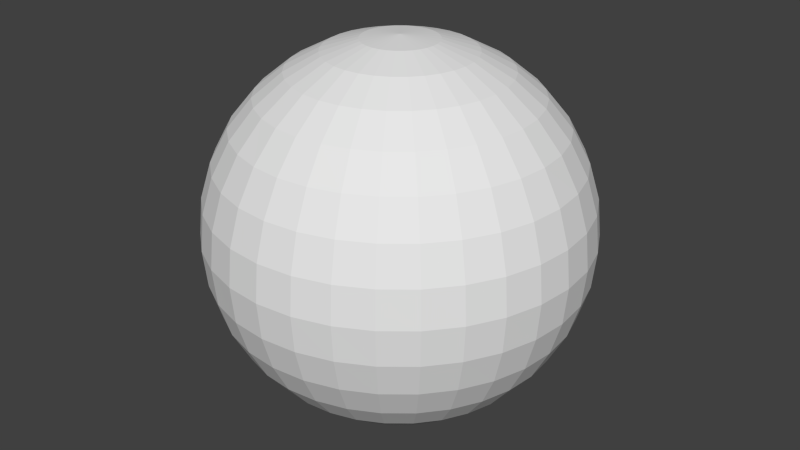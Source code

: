 # Source: HelperSphereFlat.blend  (saved by Blender 2.75.0; exported with 4.5.12 LTS)
import bpy
from mathutils import Matrix  # noqa: F401  (used for matrix-valued properties, if any)

bpy.ops.wm.read_factory_settings(use_empty=True)
scene = bpy.context.scene
scene.name = 'Helper Sphere Flat'

# ---- collections
col_collection_1 = bpy.data.collections.new('Collection 1'); scene.collection.children.link(col_collection_1)

# ---- materials (node trees are filled in below, after node groups)
mat_spheremat = bpy.data.materials.new('SphereMat')
mat_spheremat.alpha_threshold = 0.0
mat_spheremat.use_transparent_shadow = False
mat_spheremat.roughness = 0.5

# ---- material node trees

# ---- world
world_world = bpy.data.worlds.new('World'); scene.world = world_world
world_world.color = (0.05088, 0.05088, 0.05088)
world_world.use_sun_shadow = False
world_world.sun_shadow_jitter_overblur = 0.0
world_world.cycles.sampling_method = 'MANUAL'
world_world.cycles.sample_map_resolution = 256

# ---- meshes
me_sphere = bpy.data.meshes.new('Sphere')
me_sphere.from_pydata([(-0.9755, 0.0, 4.904), (-1.913, 0.0, 4.619), (-2.778, 0.0, 4.157), (-3.536, 0.0, 3.536), (-4.157, 0.0, 2.778), (-4.619, 0.0, 1.913), (-4.904, 0.0, 0.9755), (-5.0, 0.0, 3.775e-07), (-4.904, 0.0, -0.9755), (-4.619, 0.0, -1.913), (-4.157, 0.0, -2.778), (-3.536, 0.0, -3.536), (-2.778, 0.0, -4.157), (-1.913, 0.0, -4.619), (-0.9755, 0.0, -4.904), (-0.9567, 0.1903, 4.904), (-1.877, 0.3733, 4.619), (-2.724, 0.5419, 4.157), (-3.468, 0.6897, 3.536), (-4.077, 0.8111, 2.778), (-4.531, 0.9012, 1.913), (-4.81, 0.9567, 0.9755), (-4.904, 0.9755, 3.775e-07), (-4.81, 0.9567, -0.9755), (-4.531, 0.9012, -1.913), (-4.077, 0.8111, -2.778), (-3.468, 0.6897, -3.536), (-2.724, 0.5419, -4.157), (-1.877, 0.3733, -4.619), (-0.9567, 0.1903, -4.904), (-0.9012, 0.3733, 4.904), (-1.768, 0.7322, 4.619), (-2.566, 1.063, 4.157), (-3.266, 1.353, 3.536), (-3.841, 1.591, 2.778), (-4.268, 1.768, 1.913), (-4.531, 1.877, 0.9755), (-4.619, 1.913, 3.775e-07), (-4.531, 1.877, -0.9755), (-4.268, 1.768, -1.913), (-3.841, 1.591, -2.778), (-3.266, 1.353, -3.536), (-2.566, 1.063, -4.157), (-1.768, 0.7322, -4.619), (-0.9012, 0.3733, -4.904), (-0.8111, 0.5419, 4.904), (-1.591, 1.063, 4.619), (-2.31, 1.543, 4.157), (-2.94, 1.964, 3.536), (-3.457, 2.31, 2.778), (-3.841, 2.566, 1.913), (-4.077, 2.724, 0.9755), (-4.157, 2.778, 3.775e-07), (-4.077, 2.724, -0.9755), (-3.841, 2.566, -1.913), (-3.457, 2.31, -2.778), (-2.94, 1.964, -3.536), (-2.31, 1.543, -4.157), (-1.591, 1.063, -4.619), (-0.8111, 0.5419, -4.904), (-0.6897, 0.6897, 4.904), (-1.353, 1.353, 4.619), (-1.964, 1.964, 4.157), (-2.5, 2.5, 3.536), (-2.94, 2.94, 2.778), (-3.266, 3.266, 1.913), (-3.468, 3.468, 0.9755), (-3.536, 3.536, 3.775e-07), (-3.468, 3.468, -0.9755), (-3.266, 3.266, -1.913), (-2.94, 2.94, -2.778), (-2.5, 2.5, -3.536), (-1.964, 1.964, -4.157), (-1.353, 1.353, -4.619), (-0.6897, 0.6897, -4.904), (-0.5419, 0.8111, 4.904), (-1.063, 1.591, 4.619), (-1.543, 2.31, 4.157), (-1.964, 2.94, 3.536), (-2.31, 3.457, 2.778), (-2.566, 3.841, 1.913), (-2.724, 4.077, 0.9755), (-2.778, 4.157, 3.775e-07), (-2.724, 4.077, -0.9755), (-2.566, 3.841, -1.913), (-2.31, 3.457, -2.778), (-1.964, 2.94, -3.536), (-1.543, 2.31, -4.157), (-1.063, 1.591, -4.619), (-0.5419, 0.8111, -4.904), (-0.3733, 0.9012, 4.904), (-0.7322, 1.768, 4.619), (-1.063, 2.566, 4.157), (-1.353, 3.266, 3.536), (-1.591, 3.841, 2.778), (-1.768, 4.268, 1.913), (-1.877, 4.531, 0.9755), (-1.913, 4.619, 3.775e-07), (-1.877, 4.531, -0.9755), (-1.768, 4.268, -1.913), (-1.591, 3.841, -2.778), (-1.353, 3.266, -3.536), (-1.063, 2.566, -4.157), (-0.7322, 1.768, -4.619), (-0.3733, 0.9012, -4.904), (-0.1903, 0.9567, 4.904), (-0.3733, 1.877, 4.619), (-0.5419, 2.724, 4.157), (-0.6897, 3.468, 3.536), (-0.8111, 4.077, 2.778), (-0.9012, 4.531, 1.913), (-0.9567, 4.81, 0.9755), (-0.9754, 4.904, 3.775e-07), (-0.9567, 4.81, -0.9755), (-0.9012, 4.531, -1.913), (-0.8111, 4.077, -2.778), (-0.6897, 3.468, -3.536), (-0.5419, 2.724, -4.157), (-0.3733, 1.877, -4.619), (-0.1903, 0.9567, -4.904), (1.633e-06, 0.9755, 4.904), (1.596e-06, 1.913, 4.619), (1.559e-06, 2.778, 4.157), (1.596e-06, 3.536, 3.536), (1.67e-06, 4.157, 2.778), (1.372e-06, 4.619, 1.913), (1.968e-06, 4.904, 0.9755), (1.894e-06, 5.0, 3.775e-07), (1.968e-06, 4.904, -0.9755), (1.149e-06, 4.619, -1.913), (1.67e-06, 4.157, -2.778), (1.596e-06, 3.536, -3.536), (1.708e-06, 2.778, -4.157), (1.521e-06, 1.913, -4.619), (1.54e-06, 0.9755, -4.904), (0.1903, 0.9567, 4.904), (0.3733, 1.877, 4.619), (0.5419, 2.724, 4.157), (0.6898, 3.468, 3.536), (0.8111, 4.077, 2.778), (0.9012, 4.531, 1.913), (0.9567, 4.81, 0.9755), (0.9755, 4.904, 3.775e-07), (0.9567, 4.81, -0.9755), (0.9012, 4.531, -1.913), (0.8111, 4.077, -2.778), (0.6898, 3.468, -3.536), (0.5419, 2.724, -4.157), (0.3733, 1.877, -4.619), (0.1903, 0.9567, -4.904), (0.3733, 0.9012, 4.904), (0.7322, 1.768, 4.619), (1.063, 2.566, 4.157), (1.353, 3.266, 3.536), (1.591, 3.841, 2.778), (1.768, 4.268, 1.913), (1.877, 4.531, 0.9755), (1.913, 4.619, 3.775e-07), (1.877, 4.531, -0.9755), (1.768, 4.268, -1.913), (1.591, 3.841, -2.778), (1.353, 3.266, -3.536), (1.063, 2.566, -4.157), (0.7322, 1.768, -4.619), (0.3733, 0.9012, -4.904), (0.5419, 0.8111, 4.904), (1.063, 1.591, 4.619), (1.543, 2.31, 4.157), (1.964, 2.94, 3.536), (2.31, 3.457, 2.778), (2.566, 3.841, 1.913), (2.724, 4.077, 0.9755), (2.778, 4.157, 3.775e-07), (2.724, 4.077, -0.9755), (2.566, 3.841, -1.913), (2.31, 3.457, -2.778), (1.964, 2.94, -3.536), (1.543, 2.31, -4.157), (1.063, 1.591, -4.619), (0.5419, 0.8111, -4.904), (0.6898, 0.6897, 4.904), (1.353, 1.353, 4.619), (1.964, 1.964, 4.157), (2.5, 2.5, 3.536), (2.94, 2.94, 2.778), (3.266, 3.266, 1.913), (3.468, 3.468, 0.9755), (3.536, 3.536, 3.775e-07), (3.468, 3.468, -0.9755), (3.266, 3.266, -1.913), (2.94, 2.94, -2.778), (2.5, 2.5, -3.536), (1.964, 1.964, -4.157), (1.353, 1.353, -4.619), (0.6898, 0.6897, -4.904), (0.8111, 0.5419, 4.904), (1.591, 1.063, 4.619), (2.31, 1.543, 4.157), (2.94, 1.964, 3.536), (3.457, 2.31, 2.778), (3.841, 2.566, 1.913), (4.077, 2.724, 0.9755), (4.157, 2.778, 3.775e-07), (4.077, 2.724, -0.9755), (3.841, 2.566, -1.913), (3.457, 2.31, -2.778), (2.94, 1.964, -3.536), (2.31, 1.543, -4.157), (1.591, 1.063, -4.619), (0.8111, 0.5419, -4.904), (0.9012, 0.3733, 4.904), (1.768, 0.7322, 4.619), (2.566, 1.063, 4.157), (3.266, 1.353, 3.536), (3.841, 1.591, 2.778), (4.268, 1.768, 1.913), (4.531, 1.877, 0.9755), (4.619, 1.913, 3.775e-07), (4.531, 1.877, -0.9755), (4.268, 1.768, -1.913), (3.841, 1.591, -2.778), (3.266, 1.353, -3.536), (2.566, 1.063, -4.157), (1.768, 0.7322, -4.619), (0.9012, 0.3733, -4.904), (0.9567, 0.1903, 4.904), (1.877, 0.3733, 4.619), (2.724, 0.5419, 4.157), (3.468, 0.6897, 3.536), (4.077, 0.8111, 2.778), (4.531, 0.9012, 1.913), (4.81, 0.9567, 0.9755), (4.904, 0.9755, 3.775e-07), (4.81, 0.9567, -0.9755), (4.531, 0.9012, -1.913), (4.077, 0.8111, -2.778), (3.468, 0.6897, -3.536), (2.724, 0.5419, -4.157), (1.877, 0.3733, -4.619), (0.9567, 0.1903, -4.904), (0.9755, -3.606e-08, 4.904), (1.913, 2.061e-07, 4.619), (2.778, 1.316e-07, 4.157), (3.536, -1.292e-07, 3.536), (4.157, -4.272e-07, 2.778), (4.619, 3.178e-07, 1.913), (4.904, -4.272e-07, 0.9755), (5.0, -5.017e-07, 3.775e-07), (4.904, -4.272e-07, -0.9755), (4.619, 3.178e-07, -1.913), (4.157, -4.272e-07, -2.778), (3.536, -1.292e-07, -3.536), (2.778, -5.469e-08, -4.157), (1.913, 1.982e-08, -4.619), (0.9755, 1.982e-08, -4.904), (0.9567, -0.1903, 4.904), (1.877, -0.3733, 4.619), (2.724, -0.5419, 4.157), (3.468, -0.6897, 3.536), (4.077, -0.8111, 2.778), (4.531, -0.9012, 1.913), (4.81, -0.9567, 0.9755), (4.904, -0.9755, 3.775e-07), (4.81, -0.9567, -0.9755), (4.531, -0.9012, -1.913), (4.077, -0.8111, -2.778), (3.468, -0.6897, -3.536), (2.724, -0.5419, -4.157), (1.877, -0.3733, -4.619), (0.9567, -0.1903, -4.904), (0.9012, -0.3733, 4.904), (1.768, -0.7322, 4.619), (2.566, -1.063, 4.157), (3.266, -1.353, 3.536), (3.841, -1.591, 2.778), (4.268, -1.768, 1.913), (4.531, -1.877, 0.9755), (4.619, -1.913, 3.775e-07), (4.531, -1.877, -0.9755), (4.268, -1.768, -1.913), (3.841, -1.591, -2.778), (3.266, -1.353, -3.536), (2.566, -1.063, -4.157), (1.768, -0.7322, -4.619), (0.9012, -0.3733, -4.904), (0.8111, -0.5419, 4.904), (1.591, -1.063, 4.619), (2.31, -1.543, 4.157), (2.94, -1.964, 3.536), (3.457, -2.31, 2.778), (3.841, -2.566, 1.913), (4.077, -2.724, 0.9755), (4.157, -2.778, 3.775e-07), (4.077, -2.724, -0.9755), (3.841, -2.566, -1.913), (3.457, -2.31, -2.778), (2.94, -1.964, -3.536), (2.31, -1.543, -4.157), (1.591, -1.063, -4.619), (0.8111, -0.5419, -4.904), (0.6898, -0.6897, 4.904), (1.353, -1.353, 4.619), (1.964, -1.964, 4.157), (2.5, -2.5, 3.536), (2.94, -2.94, 2.778), (3.266, -3.266, 1.913), (3.468, -3.468, 0.9755), (3.536, -3.536, 3.775e-07), (3.468, -3.468, -0.9755), (3.266, -3.266, -1.913), (2.94, -2.94, -2.778), (2.5, -2.5, -3.536), (1.964, -1.964, -4.157), (1.353, -1.353, -4.619), (0.6897, -0.6897, -4.904), (0.5419, -0.8111, 4.904), (1.063, -1.591, 4.619), (1.543, -2.31, 4.157), (1.964, -2.94, 3.536), (2.31, -3.457, 2.778), (2.566, -3.841, 1.913), (2.724, -4.077, 0.9755), (2.778, -4.157, 3.775e-07), (2.724, -4.077, -0.9755), (2.566, -3.841, -1.913), (2.31, -3.457, -2.778), (1.964, -2.94, -3.536), (1.543, -2.31, -4.157), (1.063, -1.591, -4.619), (0.5419, -0.8111, -4.904), (1.629e-06, 0.0, -5.0), (0.3733, -0.9012, 4.904), (0.7322, -1.768, 4.619), (1.063, -2.566, 4.157), (1.353, -3.266, 3.536), (1.591, -3.841, 2.778), (1.768, -4.268, 1.913), (1.877, -4.531, 0.9755), (1.913, -4.619, 3.775e-07), (1.877, -4.531, -0.9755), (1.768, -4.268, -1.913), (1.591, -3.841, -2.778), (1.353, -3.266, -3.536), (1.063, -2.566, -4.157), (0.7322, -1.768, -4.619), (0.3733, -0.9012, -4.904), (0.1903, -0.9567, 4.904), (0.3733, -1.877, 4.619), (0.5419, -2.724, 4.157), (0.6897, -3.468, 3.536), (0.8111, -4.077, 2.778), (0.9012, -4.531, 1.913), (0.9567, -4.81, 0.9755), (0.9755, -4.904, 3.775e-07), (0.9567, -4.81, -0.9755), (0.9012, -4.531, -1.913), (0.8111, -4.077, -2.778), (0.6897, -3.468, -3.536), (0.5419, -2.724, -4.157), (0.3733, -1.877, -4.619), (0.1903, -0.9567, -4.904), (1.559e-06, -0.9755, 4.904), (1.41e-06, -1.913, 4.619), (1.41e-06, -2.778, 4.157), (9.254e-07, -3.536, 3.536), (7.019e-07, -4.157, 2.778), (1.596e-06, -4.619, 1.913), (4.783e-07, -4.904, 0.9755), (7.019e-07, -5.0, 3.775e-07), (4.783e-07, -4.904, -0.9755), (1.596e-06, -4.619, -1.913), (7.019e-07, -4.157, -2.778), (9.254e-07, -3.536, -3.536), (1.298e-06, -2.778, -4.157), (1.261e-06, -1.913, -4.619), (1.577e-06, -0.9755, -4.904), (-0.1903, -0.9567, 4.904), (-0.3733, -1.877, 4.619), (-0.5419, -2.724, 4.157), (-0.6897, -3.468, 3.536), (-0.8111, -4.077, 2.778), (-0.9012, -4.531, 1.913), (-0.9567, -4.81, 0.9755), (-0.9755, -4.904, 3.775e-07), (-0.9567, -4.81, -0.9755), (-0.9012, -4.531, -1.913), (-0.8111, -4.077, -2.778), (-0.6897, -3.468, -3.536), (-0.5419, -2.724, -4.157), (-0.3733, -1.877, -4.619), (-0.1903, -0.9567, -4.904), (-0.3733, -0.9012, 4.904), (-0.7322, -1.768, 4.619), (-1.063, -2.566, 4.157), (-1.353, -3.266, 3.536), (-1.591, -3.841, 2.778), (-1.768, -4.268, 1.913), (-1.877, -4.531, 0.9755), (-1.913, -4.619, 3.775e-07), (-1.877, -4.531, -0.9755), (-1.768, -4.268, -1.913), (-1.591, -3.841, -2.778), (-1.353, -3.266, -3.536), (-1.063, -2.566, -4.157), (-0.7322, -1.768, -4.619), (-0.3733, -0.9012, -4.904), (-0.5419, -0.8111, 4.904), (-1.063, -1.591, 4.619), (-1.543, -2.31, 4.157), (-1.964, -2.94, 3.536), (-2.31, -3.457, 2.778), (-2.566, -3.841, 1.913), (-2.724, -4.077, 0.9755), (-2.778, -4.157, 3.775e-07), (-2.724, -4.077, -0.9755), (-2.566, -3.841, -1.913), (-2.31, -3.457, -2.778), (-1.964, -2.94, -3.536), (-1.543, -2.31, -4.157), (-1.063, -1.591, -4.619), (-0.5419, -0.8111, -4.904), (-0.6897, -0.6897, 4.904), (-1.353, -1.353, 4.619), (-1.964, -1.964, 4.157), (-2.5, -2.5, 3.536), (-2.94, -2.94, 2.778), (-3.266, -3.266, 1.913), (-3.468, -3.468, 0.9755), (-3.536, -3.536, 3.775e-07), (-3.468, -3.468, -0.9755), (-3.266, -3.266, -1.913), (-2.94, -2.94, -2.778), (-2.5, -2.5, -3.536), (-1.964, -1.964, -4.157), (-1.353, -1.353, -4.619), (-0.6897, -0.6897, -4.904), (-0.8111, -0.5419, 4.904), (-1.591, -1.063, 4.619), (-2.31, -1.543, 4.157), (-2.94, -1.964, 3.536), (-3.457, -2.31, 2.778), (-3.841, -2.566, 1.913), (-4.077, -2.724, 0.9755), (-4.157, -2.778, 3.775e-07), (-4.077, -2.724, -0.9755), (-3.841, -2.566, -1.913), (-3.457, -2.31, -2.778), (-2.94, -1.964, -3.536), (-2.31, -1.543, -4.157), (-1.591, -1.063, -4.619), (-0.8111, -0.5419, -4.904), (1.24e-07, -6.235e-07, 5.0), (-0.9012, -0.3733, 4.904), (-1.768, -0.7322, 4.619), (-2.566, -1.063, 4.157), (-3.266, -1.353, 3.536), (-3.841, -1.591, 2.778), (-4.268, -1.768, 1.913), (-4.531, -1.877, 0.9755), (-4.619, -1.913, 3.775e-07), (-4.531, -1.877, -0.9755), (-4.268, -1.768, -1.913), (-3.841, -1.591, -2.778), (-3.266, -1.353, -3.536), (-2.566, -1.063, -4.157), (-1.768, -0.7322, -4.619), (-0.9012, -0.3733, -4.904), (-0.9567, -0.1903, 4.904), (-1.877, -0.3733, 4.619), (-2.724, -0.5419, 4.157), (-3.468, -0.6897, 3.536), (-4.077, -0.8111, 2.778), (-4.531, -0.9012, 1.913), (-4.81, -0.9567, 0.9755), (-4.904, -0.9754, 3.775e-07), (-4.81, -0.9567, -0.9755), (-4.531, -0.9012, -1.913), (-4.077, -0.8111, -2.778), (-3.468, -0.6897, -3.536), (-2.724, -0.5419, -4.157), (-1.877, -0.3733, -4.619), (-0.9567, -0.1903, -4.904)], [], [(12, 11, 26, 27), (5, 4, 19, 20), (13, 12, 27, 28), (6, 5, 20, 21), (14, 13, 28, 29), (7, 6, 21, 22), (8, 7, 22, 23), (1, 0, 15, 16), (9, 8, 23, 24), (2, 1, 16, 17), (10, 9, 24, 25), (3, 2, 17, 18), (11, 10, 25, 26), (4, 3, 18, 19), (26, 25, 40, 41), (19, 18, 33, 34), (27, 26, 41, 42), (20, 19, 34, 35), (28, 27, 42, 43), (21, 20, 35, 36), (29, 28, 43, 44), (22, 21, 36, 37), (23, 22, 37, 38), (16, 15, 30, 31), (24, 23, 38, 39), (17, 16, 31, 32), (25, 24, 39, 40), (18, 17, 32, 33), (38, 37, 52, 53), (31, 30, 45, 46), (39, 38, 53, 54), (32, 31, 46, 47), (40, 39, 54, 55), (33, 32, 47, 48), (41, 40, 55, 56), (34, 33, 48, 49), (42, 41, 56, 57), (35, 34, 49, 50), (43, 42, 57, 58), (36, 35, 50, 51), (44, 43, 58, 59), (37, 36, 51, 52), (49, 48, 63, 64), (57, 56, 71, 72), (50, 49, 64, 65), (58, 57, 72, 73), (51, 50, 65, 66), (59, 58, 73, 74), (52, 51, 66, 67), (53, 52, 67, 68), (46, 45, 60, 61), (54, 53, 68, 69), (47, 46, 61, 62), (55, 54, 69, 70), (48, 47, 62, 63), (56, 55, 70, 71), (68, 67, 82, 83), (61, 60, 75, 76), (69, 68, 83, 84), (62, 61, 76, 77), (70, 69, 84, 85), (63, 62, 77, 78), (71, 70, 85, 86), (64, 63, 78, 79), (72, 71, 86, 87), (65, 64, 79, 80), (73, 72, 87, 88), (66, 65, 80, 81), (74, 73, 88, 89), (67, 66, 81, 82), (87, 86, 101, 102), (80, 79, 94, 95), (88, 87, 102, 103), (81, 80, 95, 96), (89, 88, 103, 104), (82, 81, 96, 97), (83, 82, 97, 98), (76, 75, 90, 91), (84, 83, 98, 99), (77, 76, 91, 92), (85, 84, 99, 100), (78, 77, 92, 93), (86, 85, 100, 101), (79, 78, 93, 94), (91, 90, 105, 106), (99, 98, 113, 114), (92, 91, 106, 107), (100, 99, 114, 115), (93, 92, 107, 108), (101, 100, 115, 116), (94, 93, 108, 109), (102, 101, 116, 117), (95, 94, 109, 110), (103, 102, 117, 118), (96, 95, 110, 111), (104, 103, 118, 119), (97, 96, 111, 112), (98, 97, 112, 113), (110, 109, 124, 125), (118, 117, 132, 133), (111, 110, 125, 126), (119, 118, 133, 134), (112, 111, 126, 127), (113, 112, 127, 128), (106, 105, 120, 121), (114, 113, 128, 129), (107, 106, 121, 122), (115, 114, 129, 130), (108, 107, 122, 123), (116, 115, 130, 131), (109, 108, 123, 124), (117, 116, 131, 132), (129, 128, 143, 144), (122, 121, 136, 137), (130, 129, 144, 145), (123, 122, 137, 138), (131, 130, 145, 146), (124, 123, 138, 139), (132, 131, 146, 147), (125, 124, 139, 140), (133, 132, 147, 148), (126, 125, 140, 141), (134, 133, 148, 149), (127, 126, 141, 142), (128, 127, 142, 143), (121, 120, 135, 136), (148, 147, 162, 163), (141, 140, 155, 156), (149, 148, 163, 164), (142, 141, 156, 157), (143, 142, 157, 158), (136, 135, 150, 151), (144, 143, 158, 159), (137, 136, 151, 152), (145, 144, 159, 160), (138, 137, 152, 153), (146, 145, 160, 161), (139, 138, 153, 154), (147, 146, 161, 162), (140, 139, 154, 155), (160, 159, 174, 175), (153, 152, 167, 168), (161, 160, 175, 176), (154, 153, 168, 169), (162, 161, 176, 177), (155, 154, 169, 170), (163, 162, 177, 178), (156, 155, 170, 171), (164, 163, 178, 179), (157, 156, 171, 172), (158, 157, 172, 173), (151, 150, 165, 166), (159, 158, 173, 174), (152, 151, 166, 167), (179, 178, 193, 194), (172, 171, 186, 187), (173, 172, 187, 188), (166, 165, 180, 181), (174, 173, 188, 189), (167, 166, 181, 182), (175, 174, 189, 190), (168, 167, 182, 183), (176, 175, 190, 191), (169, 168, 183, 184), (177, 176, 191, 192), (170, 169, 184, 185), (178, 177, 192, 193), (171, 170, 185, 186), (183, 182, 197, 198), (191, 190, 205, 206), (184, 183, 198, 199), (192, 191, 206, 207), (185, 184, 199, 200), (193, 192, 207, 208), (186, 185, 200, 201), (194, 193, 208, 209), (187, 186, 201, 202), (188, 187, 202, 203), (181, 180, 195, 196), (189, 188, 203, 204), (182, 181, 196, 197), (190, 189, 204, 205), (202, 201, 216, 217), (203, 202, 217, 218), (196, 195, 210, 211), (204, 203, 218, 219), (197, 196, 211, 212), (205, 204, 219, 220), (198, 197, 212, 213), (206, 205, 220, 221), (199, 198, 213, 214), (207, 206, 221, 222), (200, 199, 214, 215), (208, 207, 222, 223), (201, 200, 215, 216), (209, 208, 223, 224), (221, 220, 235, 236), (214, 213, 228, 229), (222, 221, 236, 237), (215, 214, 229, 230), (223, 222, 237, 238), (216, 215, 230, 231), (224, 223, 238, 239), (217, 216, 231, 232), (218, 217, 232, 233), (211, 210, 225, 226), (219, 218, 233, 234), (212, 211, 226, 227), (220, 219, 234, 235), (213, 212, 227, 228), (233, 232, 247, 248), (226, 225, 240, 241), (234, 233, 248, 249), (227, 226, 241, 242), (235, 234, 249, 250), (228, 227, 242, 243), (236, 235, 250, 251), (229, 228, 243, 244), (237, 236, 251, 252), (230, 229, 244, 245), (238, 237, 252, 253), (231, 230, 245, 246), (239, 238, 253, 254), (232, 231, 246, 247), (244, 243, 258, 259), (252, 251, 266, 267), (245, 244, 259, 260), (253, 252, 267, 268), (246, 245, 260, 261), (254, 253, 268, 269), (247, 246, 261, 262), (248, 247, 262, 263), (241, 240, 255, 256), (249, 248, 263, 264), (242, 241, 256, 257), (250, 249, 264, 265), (243, 242, 257, 258), (251, 250, 265, 266), (263, 262, 277, 278), (256, 255, 270, 271), (264, 263, 278, 279), (257, 256, 271, 272), (265, 264, 279, 280), (258, 257, 272, 273), (266, 265, 280, 281), (259, 258, 273, 274), (267, 266, 281, 282), (260, 259, 274, 275), (268, 267, 282, 283), (261, 260, 275, 276), (269, 268, 283, 284), (262, 261, 276, 277), (282, 281, 296, 297), (275, 274, 289, 290), (283, 282, 297, 298), (276, 275, 290, 291), (284, 283, 298, 299), (277, 276, 291, 292), (278, 277, 292, 293), (271, 270, 285, 286), (279, 278, 293, 294), (272, 271, 286, 287), (280, 279, 294, 295), (273, 272, 287, 288), (281, 280, 295, 296), (274, 273, 288, 289), (294, 293, 308, 309), (287, 286, 301, 302), (295, 294, 309, 310), (288, 287, 302, 303), (296, 295, 310, 311), (289, 288, 303, 304), (297, 296, 311, 312), (290, 289, 304, 305), (298, 297, 312, 313), (291, 290, 305, 306), (299, 298, 313, 314), (292, 291, 306, 307), (293, 292, 307, 308), (286, 285, 300, 301), (313, 312, 327, 328), (306, 305, 320, 321), (314, 313, 328, 329), (307, 306, 321, 322), (308, 307, 322, 323), (301, 300, 315, 316), (309, 308, 323, 324), (302, 301, 316, 317), (310, 309, 324, 325), (303, 302, 317, 318), (311, 310, 325, 326), (304, 303, 318, 319), (312, 311, 326, 327), (305, 304, 319, 320), (317, 316, 332, 333), (325, 324, 340, 341), (318, 317, 333, 334), (326, 325, 341, 342), (319, 318, 334, 335), (327, 326, 342, 343), (320, 319, 335, 336), (328, 327, 343, 344), (321, 320, 336, 337), (329, 328, 344, 345), (322, 321, 337, 338), (323, 322, 338, 339), (316, 315, 331, 332), (324, 323, 339, 340), (337, 336, 351, 352), (345, 344, 359, 360), (338, 337, 352, 353), (339, 338, 353, 354), (332, 331, 346, 347), (340, 339, 354, 355), (333, 332, 347, 348), (341, 340, 355, 356), (334, 333, 348, 349), (342, 341, 356, 357), (335, 334, 349, 350), (343, 342, 357, 358), (336, 335, 350, 351), (344, 343, 358, 359), (356, 355, 370, 371), (349, 348, 363, 364), (357, 356, 371, 372), (350, 349, 364, 365), (358, 357, 372, 373), (351, 350, 365, 366), (359, 358, 373, 374), (352, 351, 366, 367), (360, 359, 374, 375), (353, 352, 367, 368), (354, 353, 368, 369), (347, 346, 361, 362), (355, 354, 369, 370), (348, 347, 362, 363), (375, 374, 389, 390), (368, 367, 382, 383), (369, 368, 383, 384), (362, 361, 376, 377), (370, 369, 384, 385), (363, 362, 377, 378), (371, 370, 385, 386), (364, 363, 378, 379), (372, 371, 386, 387), (365, 364, 379, 380), (373, 372, 387, 388), (366, 365, 380, 381), (374, 373, 388, 389), (367, 366, 381, 382), (379, 378, 393, 394), (387, 386, 401, 402), (380, 379, 394, 395), (388, 387, 402, 403), (381, 380, 395, 396), (389, 388, 403, 404), (382, 381, 396, 397), (390, 389, 404, 405), (383, 382, 397, 398), (384, 383, 398, 399), (377, 376, 391, 392), (385, 384, 399, 400), (378, 377, 392, 393), (386, 385, 400, 401), (398, 397, 412, 413), (399, 398, 413, 414), (392, 391, 406, 407), (400, 399, 414, 415), (393, 392, 407, 408), (401, 400, 415, 416), (394, 393, 408, 409), (402, 401, 416, 417), (395, 394, 409, 410), (403, 402, 417, 418), (396, 395, 410, 411), (404, 403, 418, 419), (397, 396, 411, 412), (405, 404, 419, 420), (417, 416, 431, 432), (410, 409, 424, 425), (418, 417, 432, 433), (411, 410, 425, 426), (419, 418, 433, 434), (412, 411, 426, 427), (420, 419, 434, 435), (413, 412, 427, 428), (414, 413, 428, 429), (407, 406, 421, 422), (415, 414, 429, 430), (408, 407, 422, 423), (416, 415, 430, 431), (409, 408, 423, 424), (429, 428, 443, 444), (422, 421, 436, 437), (430, 429, 444, 445), (423, 422, 437, 438), (431, 430, 445, 446), (424, 423, 438, 439), (432, 431, 446, 447), (425, 424, 439, 440), (433, 432, 447, 448), (426, 425, 440, 441), (434, 433, 448, 449), (427, 426, 441, 442), (435, 434, 449, 450), (428, 427, 442, 443), (448, 447, 463, 464), (441, 440, 456, 457), (449, 448, 464, 465), (442, 441, 457, 458), (450, 449, 465, 466), (443, 442, 458, 459), (444, 443, 459, 460), (437, 436, 452, 453), (445, 444, 460, 461), (438, 437, 453, 454), (446, 445, 461, 462), (439, 438, 454, 455), (447, 446, 462, 463), (440, 439, 455, 456), (453, 452, 467, 468), (461, 460, 475, 476), (454, 453, 468, 469), (462, 461, 476, 477), (455, 454, 469, 470), (463, 462, 477, 478), (456, 455, 470, 471), (464, 463, 478, 479), (457, 456, 471, 472), (465, 464, 479, 480), (458, 457, 472, 473), (466, 465, 480, 481), (459, 458, 473, 474), (460, 459, 474, 475), (0, 451, 15), (330, 14, 29), (15, 451, 30), (330, 29, 44), (30, 451, 45), (330, 44, 59), (45, 451, 60), (330, 59, 74), (60, 451, 75), (330, 74, 89), (75, 451, 90), (330, 89, 104), (90, 451, 105), (330, 104, 119), (105, 451, 120), (330, 119, 134), (120, 451, 135), (330, 134, 149), (135, 451, 150), (330, 149, 164), (150, 451, 165), (330, 164, 179), (165, 451, 180), (330, 179, 194), (180, 451, 195), (330, 194, 209), (195, 451, 210), (330, 209, 224), (210, 451, 225), (330, 224, 239), (225, 451, 240), (330, 239, 254), (240, 451, 255), (330, 254, 269), (255, 451, 270), (330, 269, 284), (270, 451, 285), (330, 284, 299), (285, 451, 300), (330, 299, 314), (300, 451, 315), (330, 314, 329), (315, 451, 331), (330, 329, 345), (331, 451, 346), (330, 345, 360), (346, 451, 361), (330, 360, 375), (361, 451, 376), (330, 375, 390), (376, 451, 391), (330, 390, 405), (391, 451, 406), (330, 405, 420), (406, 451, 421), (330, 420, 435), (330, 435, 450), (421, 451, 436), (436, 451, 452), (330, 450, 466), (452, 451, 467), (330, 466, 481), (472, 471, 4, 5), (480, 479, 12, 13), (473, 472, 5, 6), (481, 480, 13, 14), (474, 473, 6, 7), (467, 451, 0), (330, 481, 14), (475, 474, 7, 8), (468, 467, 0, 1), (476, 475, 8, 9), (469, 468, 1, 2), (477, 476, 9, 10), (470, 469, 2, 3), (478, 477, 10, 11), (471, 470, 3, 4), (479, 478, 11, 12)])
_k = set([(0, 1), (0, 15), (0, 451), (0, 467), (1, 2), (1, 16), (1, 468), (2, 3), (2, 17), (2, 469), (3, 4), (3, 18), (3, 470), (4, 5), (4, 19), (4, 471), (5, 6), (5, 20), (5, 472), (6, 7), (6, 21), (6, 473), (7, 8), (7, 22), (7, 474), (8, 9), (8, 23), (8, 475), (9, 10), (9, 24), (9, 476), (10, 11), (10, 25), (10, 477), (11, 12), (11, 26), (11, 478), (12, 13), (12, 27), (12, 479), (13, 14), (13, 28), (13, 480), (14, 29), (14, 330), (14, 481), (15, 16), (15, 30), (15, 451), (16, 17), (16, 31), (17, 18), (17, 32), (18, 19), (18, 33), (19, 20), (19, 34), (20, 21), (20, 35), (21, 22), (21, 36), (22, 23), (22, 37), (23, 24), (23, 38), (24, 25), (24, 39), (25, 26), (25, 40), (26, 27), (26, 41), (27, 28), (27, 42), (28, 29), (28, 43), (29, 44), (29, 330), (30, 31), (30, 45), (30, 451), (31, 32), (31, 46), (32, 33), (32, 47), (33, 34), (33, 48), (34, 35), (34, 49), (35, 36), (35, 50), (36, 37), (36, 51), (37, 38), (37, 52), (38, 39), (38, 53), (39, 40), (39, 54), (40, 41), (40, 55), (41, 42), (41, 56), (42, 43), (42, 57), (43, 44), (43, 58), (44, 59), (44, 330), (45, 46), (45, 60), (45, 451), (46, 47), (46, 61), (47, 48), (47, 62), (48, 49), (48, 63), (49, 50), (49, 64), (50, 51), (50, 65), (51, 52), (51, 66), (52, 53), (52, 67), (53, 54), (53, 68), (54, 55), (54, 69), (55, 56), (55, 70), (56, 57), (56, 71), (57, 58), (57, 72), (58, 59), (58, 73), (59, 74), (59, 330), (60, 61), (60, 75), (60, 451), (61, 62), (61, 76), (62, 63), (62, 77), (63, 64), (63, 78), (64, 65), (64, 79), (65, 66), (65, 80), (66, 67), (66, 81), (67, 68), (67, 82), (68, 69), (68, 83), (69, 70), (69, 84), (70, 71), (70, 85), (71, 72), (71, 86), (72, 73), (72, 87), (73, 74), (73, 88), (74, 89), (74, 330), (75, 76), (75, 90), (75, 451), (76, 77), (76, 91), (77, 78), (77, 92), (78, 79), (78, 93), (79, 80), (79, 94), (80, 81), (80, 95), (81, 82), (81, 96), (82, 83), (82, 97), (83, 84), (83, 98), (84, 85), (84, 99), (85, 86), (85, 100), (86, 87), (86, 101), (87, 88), (87, 102), (88, 89), (88, 103), (89, 104), (89, 330), (90, 91), (90, 105), (90, 451), (91, 92), (91, 106), (92, 93), (92, 107), (93, 94), (93, 108), (94, 95), (94, 109), (95, 96), (95, 110), (96, 97), (96, 111), (97, 98), (97, 112), (98, 99), (98, 113), (99, 100), (99, 114), (100, 101), (100, 115), (101, 102), (101, 116), (102, 103), (102, 117), (103, 104), (103, 118), (104, 119), (104, 330), (105, 106), (105, 120), (105, 451), (106, 107), (106, 121), (107, 108), (107, 122), (108, 109), (108, 123), (109, 110), (109, 124), (110, 111), (110, 125), (111, 112), (111, 126), (112, 113), (112, 127), (113, 114), (113, 128), (114, 115), (114, 129), (115, 116), (115, 130), (116, 117), (116, 131), (117, 118), (117, 132), (118, 119), (118, 133), (119, 134), (119, 330), (120, 121), (120, 135), (120, 451), (121, 122), (121, 136), (122, 123), (122, 137), (123, 124), (123, 138), (124, 125), (124, 139), (125, 126), (125, 140), (126, 127), (126, 141), (127, 128), (127, 142), (128, 129), (128, 143), (129, 130), (129, 144), (130, 131), (130, 145), (131, 132), (131, 146), (132, 133), (132, 147), (133, 134), (133, 148), (134, 149), (134, 330), (135, 136), (135, 150), (135, 451), (136, 137), (136, 151), (137, 138), (137, 152), (138, 139), (138, 153), (139, 140), (139, 154), (140, 141), (140, 155), (141, 142), (141, 156), (142, 143), (142, 157), (143, 144), (143, 158), (144, 145), (144, 159), (145, 146), (145, 160), (146, 147), (146, 161), (147, 148), (147, 162), (148, 149), (148, 163), (149, 164), (149, 330), (150, 151), (150, 165), (150, 451), (151, 152), (151, 166), (152, 153), (152, 167), (153, 154), (153, 168), (154, 155), (154, 169), (155, 156), (155, 170), (156, 157), (156, 171), (157, 158), (157, 172), (158, 159), (158, 173), (159, 160), (159, 174), (160, 161), (160, 175), (161, 162), (161, 176), (162, 163), (162, 177), (163, 164), (163, 178), (164, 179), (164, 330), (165, 166), (165, 180), (165, 451), (166, 167), (166, 181), (167, 168), (167, 182), (168, 169), (168, 183), (169, 170), (169, 184), (170, 171), (170, 185), (171, 172), (171, 186), (172, 173), (172, 187), (173, 174), (173, 188), (174, 175), (174, 189), (175, 176), (175, 190), (176, 177), (176, 191), (177, 178), (177, 192), (178, 179), (178, 193), (179, 194), (179, 330), (180, 181), (180, 195), (180, 451), (181, 182), (181, 196), (182, 183), (182, 197), (183, 184), (183, 198), (184, 185), (184, 199), (185, 186), (185, 200), (186, 187), (186, 201), (187, 188), (187, 202), (188, 189), (188, 203), (189, 190), (189, 204), (190, 191), (190, 205), (191, 192), (191, 206), (192, 193), (192, 207), (193, 194), (193, 208), (194, 209), (194, 330), (195, 196), (195, 210), (195, 451), (196, 197), (196, 211), (197, 198), (197, 212), (198, 199), (198, 213), (199, 200), (199, 214), (200, 201), (200, 215), (201, 202), (201, 216), (202, 203), (202, 217), (203, 204), (203, 218), (204, 205), (204, 219), (205, 206), (205, 220), (206, 207), (206, 221), (207, 208), (207, 222), (208, 209), (208, 223), (209, 224), (209, 330), (210, 211), (210, 225), (210, 451), (211, 212), (211, 226), (212, 213), (212, 227), (213, 214), (213, 228), (214, 215), (214, 229), (215, 216), (215, 230), (216, 217), (216, 231), (217, 218), (217, 232), (218, 219), (218, 233), (219, 220), (219, 234), (220, 221), (220, 235), (221, 222), (221, 236), (222, 223), (222, 237), (223, 224), (223, 238), (224, 239), (224, 330), (225, 226), (225, 240), (225, 451), (226, 227), (226, 241), (227, 228), (227, 242), (228, 229), (228, 243), (229, 230), (229, 244), (230, 231), (230, 245), (231, 232), (231, 246), (232, 233), (232, 247), (233, 234), (233, 248), (234, 235), (234, 249), (235, 236), (235, 250), (236, 237), (236, 251), (237, 238), (237, 252), (238, 239), (238, 253), (239, 254), (239, 330), (240, 241), (240, 255), (240, 451), (241, 242), (241, 256), (242, 243), (242, 257), (243, 244), (243, 258), (244, 245), (244, 259), (245, 246), (245, 260), (246, 247), (246, 261), (247, 248), (247, 262), (248, 249), (248, 263), (249, 250), (249, 264), (250, 251), (250, 265), (251, 252), (251, 266), (252, 253), (252, 267), (253, 254), (253, 268), (254, 269), (254, 330), (255, 256), (255, 270), (255, 451), (256, 257), (256, 271), (257, 258), (257, 272), (258, 259), (258, 273), (259, 260), (259, 274), (260, 261), (260, 275), (261, 262), (261, 276), (262, 263), (262, 277), (263, 264), (263, 278), (264, 265), (264, 279), (265, 266), (265, 280), (266, 267), (266, 281), (267, 268), (267, 282), (268, 269), (268, 283), (269, 284), (269, 330), (270, 271), (270, 285), (270, 451), (271, 272), (271, 286), (272, 273), (272, 287), (273, 274), (273, 288), (274, 275), (274, 289), (275, 276), (275, 290), (276, 277), (276, 291), (277, 278), (277, 292), (278, 279), (278, 293), (279, 280), (279, 294), (280, 281), (280, 295), (281, 282), (281, 296), (282, 283), (282, 297), (283, 284), (283, 298), (284, 299), (284, 330), (285, 286), (285, 300), (285, 451), (286, 287), (286, 301), (287, 288), (287, 302), (288, 289), (288, 303), (289, 290), (289, 304), (290, 291), (290, 305), (291, 292), (291, 306), (292, 293), (292, 307), (293, 294), (293, 308), (294, 295), (294, 309), (295, 296), (295, 310), (296, 297), (296, 311), (297, 298), (297, 312), (298, 299), (298, 313), (299, 314), (299, 330), (300, 301), (300, 315), (300, 451), (301, 302), (301, 316), (302, 303), (302, 317), (303, 304), (303, 318), (304, 305), (304, 319), (305, 306), (305, 320), (306, 307), (306, 321), (307, 308), (307, 322), (308, 309), (308, 323), (309, 310), (309, 324), (310, 311), (310, 325), (311, 312), (311, 326), (312, 313), (312, 327), (313, 314), (313, 328), (314, 329), (314, 330), (315, 316), (315, 331), (315, 451), (316, 317), (316, 332), (317, 318), (317, 333), (318, 319), (318, 334), (319, 320), (319, 335), (320, 321), (320, 336), (321, 322), (321, 337), (322, 323), (322, 338), (323, 324), (323, 339), (324, 325), (324, 340), (325, 326), (325, 341), (326, 327), (326, 342), (327, 328), (327, 343), (328, 329), (328, 344), (329, 330), (329, 345), (330, 345), (330, 360), (330, 375), (330, 390), (330, 405), (330, 420), (330, 435), (330, 450), (330, 466), (330, 481), (331, 332), (331, 346), (331, 451), (332, 333), (332, 347), (333, 334), (333, 348), (334, 335), (334, 349), (335, 336), (335, 350), (336, 337), (336, 351), (337, 338), (337, 352), (338, 339), (338, 353), (339, 340), (339, 354), (340, 341), (340, 355), (341, 342), (341, 356), (342, 343), (342, 357), (343, 344), (343, 358), (344, 345), (344, 359), (345, 360), (346, 347), (346, 361), (346, 451), (347, 348), (347, 362), (348, 349), (348, 363), (349, 350), (349, 364), (350, 351), (350, 365), (351, 352), (351, 366), (352, 353), (352, 367), (353, 354), (353, 368), (354, 355), (354, 369), (355, 356), (355, 370), (356, 357), (356, 371), (357, 358), (357, 372), (358, 359), (358, 373), (359, 360), (359, 374), (360, 375), (361, 362), (361, 376), (361, 451), (362, 363), (362, 377), (363, 364), (363, 378), (364, 365), (364, 379), (365, 366), (365, 380), (366, 367), (366, 381), (367, 368), (367, 382), (368, 369), (368, 383), (369, 370), (369, 384), (370, 371), (370, 385), (371, 372), (371, 386), (372, 373), (372, 387), (373, 374), (373, 388), (374, 375), (374, 389), (375, 390), (376, 377), (376, 391), (376, 451), (377, 378), (377, 392), (378, 379), (378, 393), (379, 380), (379, 394), (380, 381), (380, 395), (381, 382), (381, 396), (382, 383), (382, 397), (383, 384), (383, 398), (384, 385), (384, 399), (385, 386), (385, 400), (386, 387), (386, 401), (387, 388), (387, 402), (388, 389), (388, 403), (389, 390), (389, 404), (390, 405), (391, 392), (391, 406), (391, 451), (392, 393), (392, 407), (393, 394), (393, 408), (394, 395), (394, 409), (395, 396), (395, 410), (396, 397), (396, 411), (397, 398), (397, 412), (398, 399), (398, 413), (399, 400), (399, 414), (400, 401), (400, 415), (401, 402), (401, 416), (402, 403), (402, 417), (403, 404), (403, 418), (404, 405), (404, 419), (405, 420), (406, 407), (406, 421), (406, 451), (407, 408), (407, 422), (408, 409), (408, 423), (409, 410), (409, 424), (410, 411), (410, 425), (411, 412), (411, 426), (412, 413), (412, 427), (413, 414), (413, 428), (414, 415), (414, 429), (415, 416), (415, 430), (416, 417), (416, 431), (417, 418), (417, 432), (418, 419), (418, 433), (419, 420), (419, 434), (420, 435), (421, 422), (421, 436), (421, 451), (422, 423), (422, 437), (423, 424), (423, 438), (424, 425), (424, 439), (425, 426), (425, 440), (426, 427), (426, 441), (427, 428), (427, 442), (428, 429), (428, 443), (429, 430), (429, 444), (430, 431), (430, 445), (431, 432), (431, 446), (432, 433), (432, 447), (433, 434), (433, 448), (434, 435), (434, 449), (435, 450), (436, 437), (436, 451), (436, 452), (437, 438), (437, 453), (438, 439), (438, 454), (439, 440), (439, 455), (440, 441), (440, 456), (441, 442), (441, 457), (442, 443), (442, 458), (443, 444), (443, 459), (444, 445), (444, 460), (445, 446), (445, 461), (446, 447), (446, 462), (447, 448), (447, 463), (448, 449), (448, 464), (449, 450), (449, 465), (450, 466), (451, 452), (451, 467), (452, 453), (452, 467), (453, 454), (453, 468), (454, 455), (454, 469), (455, 456), (455, 470), (456, 457), (456, 471), (457, 458), (457, 472), (458, 459), (458, 473), (459, 460), (459, 474), (460, 461), (460, 475), (461, 462), (461, 476), (462, 463), (462, 477), (463, 464), (463, 478), (464, 465), (464, 479), (465, 466), (465, 480), (466, 481), (467, 468), (468, 469), (469, 470), (470, 471), (471, 472), (472, 473), (473, 474), (474, 475), (475, 476), (476, 477), (477, 478), (478, 479), (479, 480), (480, 481)])
me_sphere.attributes.new('sharp_edge', 'BOOLEAN', 'EDGE').data.foreach_set('value', [ (min(e.vertices), max(e.vertices)) in _k for e in me_sphere.edges])
_uv = me_sphere.uv_layers.new(name='UVMap')
_uv.uv.foreach_set('vector', [0.4259, 0.2428, 0.3982, 0.2401, 0.4021, 0.22, 0.4287, 0.2281, 0.3377, 0.7028, 0.3694, 0.7123, 0.3646, 0.7378, 0.3317, 0.7346, 0.4519, 0.2454, 0.4259, 0.2428, 0.4287, 0.2281, 0.4537, 0.2357, 0.3018, 0.6922, 0.3377, 0.7028, 0.3317, 0.7346, 0.2943, 0.731, 0.4769, 0.2477, 0.4519, 0.2454, 0.4537, 0.2357, 0.4779, 0.2429, 0.2591, 0.6795, 0.3018, 0.6922, 0.2943, 0.731, 0.2501, 0.7266, 0.2959, 0.2294, 0.2502, 0.2246, 0.2603, 0.1757, 0.3041, 0.1894, 0.4494, 0.7362, 0.4735, 0.7433, 0.4726, 0.748, 0.4476, 0.7458, 0.3345, 0.2335, 0.2959, 0.2294, 0.3041, 0.1894, 0.341, 0.201, 0.4244, 0.7288, 0.4494, 0.7362, 0.4476, 0.7458, 0.4217, 0.7434, 0.3682, 0.237, 0.3345, 0.2335, 0.341, 0.201, 0.3733, 0.2111, 0.398, 0.7209, 0.4244, 0.7288, 0.4217, 0.7434, 0.3943, 0.7407, 0.3982, 0.2401, 0.3682, 0.237, 0.3733, 0.2111, 0.4021, 0.22, 0.3694, 0.7123, 0.398, 0.7209, 0.3943, 0.7407, 0.3646, 0.7378, 0.4021, 0.22, 0.3733, 0.2111, 0.3834, 0.1867, 0.4099, 0.2011, 0.3646, 0.7378, 0.3943, 0.7407, 0.3944, 0.7609, 0.3648, 0.7638, 0.4287, 0.2281, 0.4021, 0.22, 0.4099, 0.2011, 0.4344, 0.2143, 0.3317, 0.7346, 0.3646, 0.7378, 0.3648, 0.7638, 0.3318, 0.767, 0.4537, 0.2357, 0.4287, 0.2281, 0.4344, 0.2143, 0.4574, 0.2266, 0.2943, 0.731, 0.3317, 0.7346, 0.3318, 0.767, 0.2943, 0.7705, 0.4779, 0.2429, 0.4537, 0.2357, 0.4574, 0.2266, 0.4797, 0.2384, 0.2501, 0.7266, 0.2943, 0.731, 0.2943, 0.7705, 0.2501, 0.7747, 0.3041, 0.1894, 0.2603, 0.1757, 0.2798, 0.1298, 0.3199, 0.1519, 0.4476, 0.7458, 0.4726, 0.748, 0.4726, 0.7529, 0.4477, 0.7555, 0.341, 0.201, 0.3041, 0.1894, 0.3199, 0.1519, 0.3538, 0.1705, 0.4217, 0.7434, 0.4476, 0.7458, 0.4477, 0.7555, 0.4218, 0.7582, 0.3733, 0.2111, 0.341, 0.201, 0.3538, 0.1705, 0.3834, 0.1867, 0.3943, 0.7407, 0.4217, 0.7434, 0.4218, 0.7582, 0.3944, 0.7609, 0.3199, 0.1519, 0.2798, 0.1298, 0.3078, 0.08883, 0.3428, 0.1183, 0.4477, 0.7555, 0.4726, 0.7529, 0.4736, 0.7577, 0.4496, 0.7651, 0.3538, 0.1705, 0.3199, 0.1519, 0.3428, 0.1183, 0.3723, 0.1432, 0.4218, 0.7582, 0.4477, 0.7555, 0.4496, 0.7651, 0.4248, 0.7727, 0.3834, 0.1867, 0.3538, 0.1705, 0.3723, 0.1432, 0.3981, 0.1648, 0.3944, 0.7609, 0.4218, 0.7582, 0.4248, 0.7727, 0.3985, 0.7807, 0.4099, 0.2011, 0.3834, 0.1867, 0.3981, 0.1648, 0.4212, 0.1842, 0.3648, 0.7638, 0.3944, 0.7609, 0.3985, 0.7807, 0.3699, 0.7893, 0.4344, 0.2143, 0.4099, 0.2011, 0.4212, 0.1842, 0.4426, 0.2018, 0.3318, 0.767, 0.3648, 0.7638, 0.3699, 0.7893, 0.3382, 0.7987, 0.4574, 0.2266, 0.4344, 0.2143, 0.4426, 0.2018, 0.4628, 0.2184, 0.2943, 0.7705, 0.3318, 0.767, 0.3382, 0.7987, 0.302, 0.8094, 0.4797, 0.2384, 0.4574, 0.2266, 0.4628, 0.2184, 0.4824, 0.2343, 0.2501, 0.7747, 0.2943, 0.7705, 0.302, 0.8094, 0.2593, 0.822, 0.3699, 0.7893, 0.3985, 0.7807, 0.4063, 0.7994, 0.3799, 0.8133, 0.4426, 0.2018, 0.4212, 0.1842, 0.4357, 0.1697, 0.4532, 0.1912, 0.3382, 0.7987, 0.3699, 0.7893, 0.3799, 0.8133, 0.3506, 0.8287, 0.4628, 0.2184, 0.4426, 0.2018, 0.4532, 0.1912, 0.4697, 0.2114, 0.302, 0.8094, 0.3382, 0.7987, 0.3506, 0.8287, 0.317, 0.8462, 0.4824, 0.2343, 0.4628, 0.2184, 0.4697, 0.2114, 0.4858, 0.2308, 0.2593, 0.822, 0.302, 0.8094, 0.317, 0.8462, 0.2774, 0.8668, 0.3428, 0.1183, 0.3078, 0.08883, 0.3433, 0.05423, 0.3717, 0.08987, 0.4496, 0.7651, 0.4736, 0.7577, 0.4755, 0.7621, 0.4535, 0.7741, 0.3723, 0.1432, 0.3428, 0.1183, 0.3717, 0.08987, 0.3957, 0.12, 0.4248, 0.7727, 0.4496, 0.7651, 0.4535, 0.7741, 0.4306, 0.7864, 0.3981, 0.1648, 0.3723, 0.1432, 0.3957, 0.12, 0.4167, 0.1462, 0.3985, 0.7807, 0.4248, 0.7727, 0.4306, 0.7864, 0.4063, 0.7994, 0.4212, 0.1842, 0.3981, 0.1648, 0.4167, 0.1462, 0.4357, 0.1697, 0.3717, 0.08987, 0.3433, 0.05423, 0.3848, 0.0273, 0.4056, 0.06772, 0.4535, 0.7741, 0.4755, 0.7621, 0.4783, 0.7662, 0.459, 0.7822, 0.3957, 0.12, 0.3717, 0.08987, 0.4056, 0.06772, 0.4232, 0.1019, 0.4306, 0.7864, 0.4535, 0.7741, 0.459, 0.7822, 0.4389, 0.7987, 0.4167, 0.1462, 0.3957, 0.12, 0.4232, 0.1019, 0.4387, 0.1317, 0.4063, 0.7994, 0.4306, 0.7864, 0.4389, 0.7987, 0.4176, 0.8161, 0.4357, 0.1697, 0.4167, 0.1462, 0.4387, 0.1317, 0.4526, 0.1584, 0.3799, 0.8133, 0.4063, 0.7994, 0.4176, 0.8161, 0.3944, 0.8349, 0.4532, 0.1912, 0.4357, 0.1697, 0.4526, 0.1584, 0.4656, 0.1829, 0.3506, 0.8287, 0.3799, 0.8133, 0.3944, 0.8349, 0.3685, 0.8557, 0.4697, 0.2114, 0.4532, 0.1912, 0.4656, 0.1829, 0.4779, 0.2059, 0.317, 0.8462, 0.3506, 0.8287, 0.3685, 0.8557, 0.3389, 0.8795, 0.4858, 0.2308, 0.4697, 0.2114, 0.4779, 0.2059, 0.4898, 0.2281, 0.2774, 0.8668, 0.317, 0.8462, 0.3389, 0.8795, 0.304, 0.9074, 0.4656, 0.1829, 0.4526, 0.1584, 0.4714, 0.1506, 0.4793, 0.1772, 0.3685, 0.8557, 0.3944, 0.8349, 0.4128, 0.8534, 0.3914, 0.8788, 0.4779, 0.2059, 0.4656, 0.1829, 0.4793, 0.1772, 0.4869, 0.2021, 0.3389, 0.8795, 0.3685, 0.8557, 0.3914, 0.8788, 0.3669, 0.9079, 0.4898, 0.2281, 0.4779, 0.2059, 0.4869, 0.2021, 0.4943, 0.2262, 0.304, 0.9074, 0.3389, 0.8795, 0.3669, 0.9079, 0.338, 0.9422, 0.4056, 0.06772, 0.3848, 0.0273, 0.4306, 0.009048, 0.4431, 0.05266, 0.459, 0.7822, 0.4783, 0.7662, 0.4817, 0.7696, 0.4659, 0.7891, 0.4232, 0.1019, 0.4056, 0.06772, 0.4431, 0.05266, 0.4537, 0.08955, 0.4389, 0.7987, 0.459, 0.7822, 0.4659, 0.7891, 0.4494, 0.8092, 0.4387, 0.1317, 0.4232, 0.1019, 0.4537, 0.08955, 0.463, 0.1218, 0.4176, 0.8161, 0.4389, 0.7987, 0.4494, 0.8092, 0.4319, 0.8304, 0.4526, 0.1584, 0.4387, 0.1317, 0.463, 0.1218, 0.4714, 0.1506, 0.3944, 0.8349, 0.4176, 0.8161, 0.4319, 0.8304, 0.4128, 0.8534, 0.4659, 0.7891, 0.4817, 0.7696, 0.4858, 0.7722, 0.4741, 0.7945, 0.4537, 0.08955, 0.4431, 0.05266, 0.4827, 0.04521, 0.4859, 0.08339, 0.4494, 0.8092, 0.4659, 0.7891, 0.4741, 0.7945, 0.4618, 0.8174, 0.463, 0.1218, 0.4537, 0.08955, 0.4859, 0.08339, 0.4887, 0.1167, 0.4319, 0.8304, 0.4494, 0.8092, 0.4618, 0.8174, 0.4487, 0.8417, 0.4714, 0.1506, 0.463, 0.1218, 0.4887, 0.1167, 0.4914, 0.1467, 0.4128, 0.8534, 0.4319, 0.8304, 0.4487, 0.8417, 0.4344, 0.8679, 0.4793, 0.1772, 0.4714, 0.1506, 0.4914, 0.1467, 0.494, 0.1742, 0.3914, 0.8788, 0.4128, 0.8534, 0.4344, 0.8679, 0.4184, 0.8971, 0.4869, 0.2021, 0.4793, 0.1772, 0.494, 0.1742, 0.4965, 0.2002, 0.3669, 0.9079, 0.3914, 0.8788, 0.4184, 0.8971, 0.4, 0.9304, 0.4943, 0.2262, 0.4869, 0.2021, 0.4965, 0.2002, 0.4991, 0.2252, 0.338, 0.9422, 0.3669, 0.9079, 0.4, 0.9304, 0.3782, 0.9698, 0.4431, 0.05266, 0.4306, 0.009048, 0.479, 9.996e-05, 0.4827, 0.04521, 0.4184, 0.8971, 0.4344, 0.8679, 0.4585, 0.878, 0.4484, 0.9098, 0.4965, 0.2002, 0.494, 0.1742, 0.5089, 0.1742, 0.5063, 0.2001, 0.4, 0.9304, 0.4184, 0.8971, 0.4484, 0.9098, 0.4368, 0.9461, 0.4991, 0.2252, 0.4965, 0.2002, 0.5063, 0.2001, 0.504, 0.2252, 0.3782, 0.9698, 0.4, 0.9304, 0.4368, 0.9461, 0.4231, 0.989, 0.4827, 0.04521, 0.479, 9.996e-05, 0.5281, 0.0007491, 0.523, 0.04564, 0.4741, 0.7945, 0.4858, 0.7722, 0.4903, 0.7741, 0.4831, 0.7981, 0.4859, 0.08339, 0.4827, 0.04521, 0.523, 0.04564, 0.5187, 0.08363, 0.4618, 0.8174, 0.4741, 0.7945, 0.4831, 0.7981, 0.4756, 0.8231, 0.4887, 0.1167, 0.4859, 0.08339, 0.5187, 0.08363, 0.515, 0.1168, 0.4487, 0.8417, 0.4618, 0.8174, 0.4756, 0.8231, 0.4675, 0.8494, 0.4914, 0.1467, 0.4887, 0.1167, 0.515, 0.1168, 0.5117, 0.1467, 0.4344, 0.8679, 0.4487, 0.8417, 0.4675, 0.8494, 0.4585, 0.878, 0.494, 0.1742, 0.4914, 0.1467, 0.5117, 0.1467, 0.5089, 0.1742, 0.5187, 0.08363, 0.523, 0.04564, 0.5623, 0.05386, 0.5507, 0.09023, 0.4756, 0.8231, 0.4831, 0.7981, 0.4928, 0.8, 0.4902, 0.8259, 0.515, 0.1168, 0.5187, 0.08363, 0.5507, 0.09023, 0.5406, 0.122, 0.4675, 0.8494, 0.4756, 0.8231, 0.4902, 0.8259, 0.4874, 0.8534, 0.5117, 0.1467, 0.515, 0.1168, 0.5406, 0.122, 0.5317, 0.1507, 0.4585, 0.878, 0.4675, 0.8494, 0.4874, 0.8534, 0.4841, 0.8832, 0.5089, 0.1742, 0.5117, 0.1467, 0.5317, 0.1507, 0.5235, 0.1771, 0.4484, 0.9098, 0.4585, 0.878, 0.4841, 0.8832, 0.4804, 0.9164, 0.5063, 0.2001, 0.5089, 0.1742, 0.5235, 0.1771, 0.5159, 0.202, 0.4368, 0.9461, 0.4484, 0.9098, 0.4804, 0.9164, 0.4761, 0.9544, 0.504, 0.2252, 0.5063, 0.2001, 0.5159, 0.202, 0.5087, 0.2261, 0.4231, 0.989, 0.4368, 0.9461, 0.4761, 0.9544, 0.471, 0.9992, 0.523, 0.04564, 0.5281, 0.0007491, 0.576, 0.01091, 0.5623, 0.05386, 0.4831, 0.7981, 0.4903, 0.7741, 0.4951, 0.775, 0.4928, 0.8, 0.5159, 0.202, 0.5235, 0.1771, 0.5373, 0.1827, 0.525, 0.2057, 0.4761, 0.9544, 0.4804, 0.9164, 0.5132, 0.9167, 0.5163, 0.9548, 0.5087, 0.2261, 0.5159, 0.202, 0.525, 0.2057, 0.5133, 0.2279, 0.471, 0.9992, 0.4761, 0.9544, 0.5163, 0.9548, 0.52, 0.9999, 0.5623, 0.05386, 0.576, 0.01091, 0.6209, 0.03014, 0.5992, 0.06954, 0.4928, 0.8, 0.4951, 0.775, 0.5, 0.7749, 0.5026, 0.7999, 0.5507, 0.09023, 0.5623, 0.05386, 0.5992, 0.06954, 0.5808, 0.1029, 0.4902, 0.8259, 0.4928, 0.8, 0.5026, 0.7999, 0.5051, 0.8259, 0.5406, 0.122, 0.5507, 0.09023, 0.5808, 0.1029, 0.5648, 0.1321, 0.4874, 0.8534, 0.4902, 0.8259, 0.5051, 0.8259, 0.5077, 0.8534, 0.5317, 0.1507, 0.5406, 0.122, 0.5648, 0.1321, 0.5504, 0.1584, 0.4841, 0.8832, 0.4874, 0.8534, 0.5077, 0.8534, 0.5103, 0.8833, 0.5235, 0.1771, 0.5317, 0.1507, 0.5504, 0.1584, 0.5373, 0.1827, 0.4804, 0.9164, 0.4841, 0.8832, 0.5103, 0.8833, 0.5132, 0.9167, 0.5648, 0.1321, 0.5808, 0.1029, 0.6078, 0.1212, 0.5865, 0.1467, 0.5077, 0.8534, 0.5051, 0.8259, 0.5197, 0.8229, 0.5276, 0.8495, 0.5504, 0.1584, 0.5648, 0.1321, 0.5865, 0.1467, 0.5673, 0.1697, 0.5103, 0.8833, 0.5077, 0.8534, 0.5276, 0.8495, 0.5361, 0.8783, 0.5373, 0.1827, 0.5504, 0.1584, 0.5673, 0.1697, 0.5497, 0.191, 0.5132, 0.9167, 0.5103, 0.8833, 0.5361, 0.8783, 0.5454, 0.9105, 0.525, 0.2057, 0.5373, 0.1827, 0.5497, 0.191, 0.5332, 0.2111, 0.5163, 0.9548, 0.5132, 0.9167, 0.5454, 0.9105, 0.5559, 0.9474, 0.5133, 0.2279, 0.525, 0.2057, 0.5332, 0.2111, 0.5173, 0.2306, 0.52, 0.9999, 0.5163, 0.9548, 0.5559, 0.9474, 0.5684, 0.991, 0.5992, 0.06954, 0.6209, 0.03014, 0.6612, 0.05765, 0.6323, 0.09204, 0.5026, 0.7999, 0.5, 0.7749, 0.5047, 0.7739, 0.5122, 0.798, 0.5808, 0.1029, 0.5992, 0.06954, 0.6323, 0.09204, 0.6078, 0.1212, 0.5051, 0.8259, 0.5026, 0.7999, 0.5122, 0.798, 0.5197, 0.8229, 0.5173, 0.2306, 0.5332, 0.2111, 0.5401, 0.218, 0.5208, 0.234, 0.5684, 0.991, 0.5559, 0.9474, 0.5934, 0.9324, 0.6141, 0.9728, 0.6323, 0.09204, 0.6612, 0.05765, 0.6953, 0.09233, 0.6604, 0.1205, 0.5122, 0.798, 0.5047, 0.7739, 0.5092, 0.772, 0.5212, 0.7942, 0.6078, 0.1212, 0.6323, 0.09204, 0.6604, 0.1205, 0.6307, 0.1443, 0.5197, 0.8229, 0.5122, 0.798, 0.5212, 0.7942, 0.5335, 0.8172, 0.5865, 0.1467, 0.6078, 0.1212, 0.6307, 0.1443, 0.605, 0.1652, 0.5276, 0.8495, 0.5197, 0.8229, 0.5335, 0.8172, 0.5465, 0.8417, 0.5673, 0.1697, 0.5865, 0.1467, 0.605, 0.1652, 0.5817, 0.184, 0.5361, 0.8783, 0.5276, 0.8495, 0.5465, 0.8417, 0.5604, 0.8684, 0.5497, 0.191, 0.5673, 0.1697, 0.5817, 0.184, 0.5603, 0.2015, 0.5454, 0.9105, 0.5361, 0.8783, 0.5604, 0.8684, 0.5758, 0.8982, 0.5332, 0.2111, 0.5497, 0.191, 0.5603, 0.2015, 0.5401, 0.218, 0.5559, 0.9474, 0.5454, 0.9105, 0.5758, 0.8982, 0.5934, 0.9324, 0.5465, 0.8417, 0.5335, 0.8172, 0.5459, 0.8089, 0.5634, 0.8304, 0.5817, 0.184, 0.605, 0.1652, 0.6196, 0.1869, 0.593, 0.2009, 0.5604, 0.8684, 0.5465, 0.8417, 0.5634, 0.8304, 0.5823, 0.8539, 0.5603, 0.2015, 0.5817, 0.184, 0.593, 0.2009, 0.5686, 0.2138, 0.5758, 0.8982, 0.5604, 0.8684, 0.5823, 0.8539, 0.6033, 0.8802, 0.5401, 0.218, 0.5603, 0.2015, 0.5686, 0.2138, 0.5456, 0.2261, 0.5934, 0.9324, 0.5758, 0.8982, 0.6033, 0.8802, 0.6273, 0.9103, 0.5208, 0.234, 0.5401, 0.218, 0.5456, 0.2261, 0.5235, 0.238, 0.6141, 0.9728, 0.5934, 0.9324, 0.6273, 0.9103, 0.6556, 0.9459, 0.6604, 0.1205, 0.6953, 0.09233, 0.7221, 0.1329, 0.6824, 0.1537, 0.5212, 0.7942, 0.5092, 0.772, 0.5133, 0.7693, 0.5293, 0.7887, 0.6307, 0.1443, 0.6604, 0.1205, 0.6824, 0.1537, 0.6487, 0.1714, 0.5335, 0.8172, 0.5212, 0.7942, 0.5293, 0.7887, 0.5459, 0.8089, 0.605, 0.1652, 0.6307, 0.1443, 0.6487, 0.1714, 0.6196, 0.1869, 0.6556, 0.9459, 0.6273, 0.9103, 0.6562, 0.882, 0.6911, 0.9115, 0.6824, 0.1537, 0.7221, 0.1329, 0.7406, 0.1778, 0.6976, 0.1906, 0.5293, 0.7887, 0.5133, 0.7693, 0.5167, 0.7658, 0.5362, 0.7817, 0.6487, 0.1714, 0.6824, 0.1537, 0.6976, 0.1906, 0.6612, 0.2014, 0.5459, 0.8089, 0.5293, 0.7887, 0.5362, 0.7817, 0.5565, 0.7983, 0.6196, 0.1869, 0.6487, 0.1714, 0.6612, 0.2014, 0.6294, 0.2111, 0.5634, 0.8304, 0.5459, 0.8089, 0.5565, 0.7983, 0.5779, 0.816, 0.593, 0.2009, 0.6196, 0.1869, 0.6294, 0.2111, 0.6007, 0.2196, 0.5823, 0.8539, 0.5634, 0.8304, 0.5779, 0.816, 0.601, 0.8353, 0.5686, 0.2138, 0.593, 0.2009, 0.6007, 0.2196, 0.5743, 0.2275, 0.6033, 0.8802, 0.5823, 0.8539, 0.601, 0.8353, 0.6268, 0.857, 0.5456, 0.2261, 0.5686, 0.2138, 0.5743, 0.2275, 0.5494, 0.2351, 0.6273, 0.9103, 0.6033, 0.8802, 0.6268, 0.857, 0.6562, 0.882, 0.5235, 0.238, 0.5456, 0.2261, 0.5494, 0.2351, 0.5254, 0.2425, 0.6007, 0.2196, 0.6294, 0.2111, 0.6343, 0.2367, 0.6047, 0.2394, 0.601, 0.8353, 0.5779, 0.816, 0.5892, 0.799, 0.6158, 0.8134, 0.5743, 0.2275, 0.6007, 0.2196, 0.6047, 0.2394, 0.5773, 0.2421, 0.6268, 0.857, 0.601, 0.8353, 0.6158, 0.8134, 0.6453, 0.8297, 0.5494, 0.2351, 0.5743, 0.2275, 0.5773, 0.2421, 0.5514, 0.2447, 0.6562, 0.882, 0.6268, 0.857, 0.6453, 0.8297, 0.6792, 0.8484, 0.5254, 0.2425, 0.5494, 0.2351, 0.5514, 0.2447, 0.5264, 0.2473, 0.6911, 0.9115, 0.6562, 0.882, 0.6792, 0.8484, 0.7192, 0.8706, 0.6976, 0.1906, 0.7406, 0.1778, 0.7501, 0.2256, 0.7054, 0.2298, 0.5362, 0.7817, 0.5167, 0.7658, 0.5194, 0.7617, 0.5417, 0.7735, 0.6612, 0.2014, 0.6976, 0.1906, 0.7054, 0.2298, 0.6676, 0.2333, 0.5565, 0.7983, 0.5362, 0.7817, 0.5417, 0.7735, 0.5647, 0.7858, 0.6294, 0.2111, 0.6612, 0.2014, 0.6676, 0.2333, 0.6343, 0.2367, 0.5779, 0.816, 0.5565, 0.7983, 0.5647, 0.7858, 0.5892, 0.799, 0.7054, 0.2298, 0.7501, 0.2256, 0.7501, 0.2743, 0.7054, 0.2698, 0.5417, 0.7735, 0.5194, 0.7617, 0.5212, 0.7572, 0.5454, 0.7644, 0.6676, 0.2333, 0.7054, 0.2298, 0.7054, 0.2698, 0.6676, 0.2659, 0.5647, 0.7858, 0.5417, 0.7735, 0.5454, 0.7644, 0.5704, 0.7719, 0.6343, 0.2367, 0.6676, 0.2333, 0.6676, 0.2659, 0.6345, 0.2627, 0.5892, 0.799, 0.5647, 0.7858, 0.5704, 0.7719, 0.597, 0.7801, 0.6047, 0.2394, 0.6343, 0.2367, 0.6345, 0.2627, 0.6048, 0.2597, 0.6158, 0.8134, 0.5892, 0.799, 0.597, 0.7801, 0.6259, 0.7891, 0.5773, 0.2421, 0.6047, 0.2394, 0.6048, 0.2597, 0.5774, 0.257, 0.6453, 0.8297, 0.6158, 0.8134, 0.6259, 0.7891, 0.6582, 0.7992, 0.5514, 0.2447, 0.5773, 0.2421, 0.5774, 0.257, 0.5515, 0.2545, 0.6792, 0.8484, 0.6453, 0.8297, 0.6582, 0.7992, 0.6951, 0.811, 0.5264, 0.2473, 0.5514, 0.2447, 0.5515, 0.2545, 0.5265, 0.2522, 0.7192, 0.8706, 0.6792, 0.8484, 0.6951, 0.811, 0.7389, 0.8249, 0.6259, 0.7891, 0.597, 0.7801, 0.601, 0.76, 0.6311, 0.7631, 0.5774, 0.257, 0.6048, 0.2597, 0.6009, 0.2796, 0.5745, 0.2716, 0.6582, 0.7992, 0.6259, 0.7891, 0.6311, 0.7631, 0.6648, 0.7667, 0.5515, 0.2545, 0.5774, 0.257, 0.5745, 0.2716, 0.5496, 0.2641, 0.6951, 0.811, 0.6582, 0.7992, 0.6648, 0.7667, 0.7034, 0.771, 0.5265, 0.2522, 0.5515, 0.2545, 0.5496, 0.2641, 0.5255, 0.2569, 0.7389, 0.8249, 0.6951, 0.811, 0.7034, 0.771, 0.7492, 0.776, 0.7054, 0.2698, 0.7501, 0.2743, 0.7407, 0.322, 0.6977, 0.309, 0.5454, 0.7644, 0.5212, 0.7572, 0.5221, 0.7524, 0.5472, 0.7547, 0.6676, 0.2659, 0.7054, 0.2698, 0.6977, 0.309, 0.6613, 0.2978, 0.5704, 0.7719, 0.5454, 0.7644, 0.5472, 0.7547, 0.5733, 0.7572, 0.6345, 0.2627, 0.6676, 0.2659, 0.6613, 0.2978, 0.6297, 0.2884, 0.597, 0.7801, 0.5704, 0.7719, 0.5733, 0.7572, 0.601, 0.76, 0.6048, 0.2597, 0.6345, 0.2627, 0.6297, 0.2884, 0.6009, 0.2796, 0.6977, 0.309, 0.7407, 0.322, 0.7222, 0.3671, 0.6826, 0.346, 0.5472, 0.7547, 0.5221, 0.7524, 0.522, 0.7475, 0.5471, 0.7449, 0.6613, 0.2978, 0.6977, 0.309, 0.6826, 0.346, 0.6491, 0.328, 0.5733, 0.7572, 0.5472, 0.7547, 0.5471, 0.7449, 0.5732, 0.7422, 0.6297, 0.2884, 0.6613, 0.2978, 0.6491, 0.328, 0.6196, 0.3126, 0.601, 0.76, 0.5733, 0.7572, 0.5732, 0.7422, 0.6009, 0.7395, 0.6009, 0.2796, 0.6297, 0.2884, 0.6196, 0.3126, 0.5933, 0.2984, 0.6311, 0.7631, 0.601, 0.76, 0.6009, 0.7395, 0.6311, 0.7366, 0.5745, 0.2716, 0.6009, 0.2796, 0.5933, 0.2984, 0.5689, 0.2853, 0.6648, 0.7667, 0.6311, 0.7631, 0.6311, 0.7366, 0.6648, 0.7335, 0.5496, 0.2641, 0.5745, 0.2716, 0.5689, 0.2853, 0.5459, 0.2732, 0.7034, 0.771, 0.6648, 0.7667, 0.6648, 0.7335, 0.7037, 0.73, 0.5255, 0.2569, 0.5496, 0.2641, 0.5459, 0.2732, 0.5237, 0.2614, 0.7492, 0.776, 0.7034, 0.771, 0.7037, 0.73, 0.7497, 0.7259, 0.5689, 0.2853, 0.5933, 0.2984, 0.5821, 0.3153, 0.5608, 0.2978, 0.6648, 0.7335, 0.6311, 0.7366, 0.6258, 0.7107, 0.6582, 0.7009, 0.5459, 0.2732, 0.5689, 0.2853, 0.5608, 0.2978, 0.5406, 0.2813, 0.7037, 0.73, 0.6648, 0.7335, 0.6582, 0.7009, 0.6958, 0.6896, 0.5237, 0.2614, 0.5459, 0.2732, 0.5406, 0.2813, 0.5211, 0.2655, 0.7497, 0.7259, 0.7037, 0.73, 0.6958, 0.6896, 0.7403, 0.6763, 0.6826, 0.346, 0.7222, 0.3671, 0.6954, 0.4078, 0.6606, 0.3793, 0.5471, 0.7449, 0.522, 0.7475, 0.521, 0.7427, 0.5451, 0.7352, 0.6491, 0.328, 0.6826, 0.346, 0.6606, 0.3793, 0.6311, 0.3552, 0.5732, 0.7422, 0.5471, 0.7449, 0.5451, 0.7352, 0.5701, 0.7275, 0.6196, 0.3126, 0.6491, 0.328, 0.6311, 0.3552, 0.6052, 0.3343, 0.6009, 0.7395, 0.5732, 0.7422, 0.5701, 0.7275, 0.5968, 0.7194, 0.5933, 0.2984, 0.6196, 0.3126, 0.6052, 0.3343, 0.5821, 0.3153, 0.6311, 0.7366, 0.6009, 0.7395, 0.5968, 0.7194, 0.6258, 0.7107, 0.6311, 0.3552, 0.6606, 0.3793, 0.6324, 0.4079, 0.6082, 0.3785, 0.5701, 0.7275, 0.5451, 0.7352, 0.5412, 0.7262, 0.5643, 0.7137, 0.6052, 0.3343, 0.6311, 0.3552, 0.6082, 0.3785, 0.5867, 0.3527, 0.5968, 0.7194, 0.5701, 0.7275, 0.5643, 0.7137, 0.5888, 0.7005, 0.5821, 0.3153, 0.6052, 0.3343, 0.5867, 0.3527, 0.5678, 0.3297, 0.6258, 0.7107, 0.5968, 0.7194, 0.5888, 0.7005, 0.6155, 0.6862, 0.5608, 0.2978, 0.5821, 0.3153, 0.5678, 0.3297, 0.5503, 0.3084, 0.6582, 0.7009, 0.6258, 0.7107, 0.6155, 0.6862, 0.6452, 0.6704, 0.5406, 0.2813, 0.5608, 0.2978, 0.5503, 0.3084, 0.5337, 0.2883, 0.6958, 0.6896, 0.6582, 0.7009, 0.6452, 0.6704, 0.68, 0.6515, 0.5211, 0.2655, 0.5406, 0.2813, 0.5337, 0.2883, 0.5176, 0.269, 0.7403, 0.6763, 0.6958, 0.6896, 0.68, 0.6515, 0.7209, 0.6295, 0.6606, 0.3793, 0.6954, 0.4078, 0.6611, 0.4425, 0.6324, 0.4079, 0.5451, 0.7352, 0.521, 0.7427, 0.5191, 0.7383, 0.5412, 0.7262, 0.5337, 0.2883, 0.5503, 0.3084, 0.538, 0.3167, 0.5256, 0.2938, 0.68, 0.6515, 0.6452, 0.6704, 0.6268, 0.6429, 0.6566, 0.6176, 0.5176, 0.269, 0.5337, 0.2883, 0.5256, 0.2938, 0.5136, 0.2717, 0.7209, 0.6295, 0.68, 0.6515, 0.6566, 0.6176, 0.6922, 0.5877, 0.6324, 0.4079, 0.6611, 0.4425, 0.6207, 0.47, 0.5992, 0.4304, 0.5412, 0.7262, 0.5191, 0.7383, 0.5164, 0.7342, 0.5357, 0.7181, 0.6082, 0.3785, 0.6324, 0.4079, 0.5992, 0.4304, 0.5812, 0.3967, 0.5643, 0.7137, 0.5412, 0.7262, 0.5357, 0.7181, 0.5558, 0.7013, 0.5867, 0.3527, 0.6082, 0.3785, 0.5812, 0.3967, 0.5653, 0.3677, 0.5888, 0.7005, 0.5643, 0.7137, 0.5558, 0.7013, 0.5773, 0.6836, 0.5678, 0.3297, 0.5867, 0.3527, 0.5653, 0.3677, 0.5511, 0.3411, 0.6155, 0.6862, 0.5888, 0.7005, 0.5773, 0.6836, 0.6006, 0.6643, 0.5503, 0.3084, 0.5678, 0.3297, 0.5511, 0.3411, 0.538, 0.3167, 0.6452, 0.6704, 0.6155, 0.6862, 0.6006, 0.6643, 0.6268, 0.6429, 0.5558, 0.7013, 0.5357, 0.7181, 0.5287, 0.7112, 0.5451, 0.6909, 0.5653, 0.3677, 0.5812, 0.3967, 0.5511, 0.4095, 0.5411, 0.3778, 0.5773, 0.6836, 0.5558, 0.7013, 0.5451, 0.6909, 0.5626, 0.6693, 0.5511, 0.3411, 0.5653, 0.3677, 0.5411, 0.3778, 0.5323, 0.349, 0.6006, 0.6643, 0.5773, 0.6836, 0.5626, 0.6693, 0.5818, 0.6458, 0.538, 0.3167, 0.5511, 0.3411, 0.5323, 0.349, 0.5243, 0.3226, 0.6268, 0.6429, 0.6006, 0.6643, 0.5818, 0.6458, 0.6031, 0.6196, 0.5256, 0.2938, 0.538, 0.3167, 0.5243, 0.3226, 0.5166, 0.2976, 0.6566, 0.6176, 0.6268, 0.6429, 0.6031, 0.6196, 0.6272, 0.589, 0.5136, 0.2717, 0.5256, 0.2938, 0.5166, 0.2976, 0.5091, 0.2736, 0.6922, 0.5877, 0.6566, 0.6176, 0.6272, 0.589, 0.6558, 0.5529, 0.5992, 0.4304, 0.6207, 0.47, 0.5757, 0.4891, 0.5623, 0.446, 0.5357, 0.7181, 0.5164, 0.7342, 0.5129, 0.7308, 0.5287, 0.7112, 0.5812, 0.3967, 0.5992, 0.4304, 0.5623, 0.446, 0.5511, 0.4095, 0.6272, 0.589, 0.6031, 0.6196, 0.5754, 0.6015, 0.5928, 0.567, 0.5091, 0.2736, 0.5166, 0.2976, 0.507, 0.2996, 0.5044, 0.2746, 0.6558, 0.5529, 0.6272, 0.589, 0.5928, 0.567, 0.6137, 0.5262, 0.5623, 0.446, 0.5757, 0.4891, 0.5278, 0.4992, 0.523, 0.4542, 0.5287, 0.7112, 0.5129, 0.7308, 0.5088, 0.7282, 0.5204, 0.7058, 0.5511, 0.4095, 0.5623, 0.446, 0.523, 0.4542, 0.5191, 0.4162, 0.5451, 0.6909, 0.5287, 0.7112, 0.5204, 0.7058, 0.5326, 0.6827, 0.5411, 0.3778, 0.5511, 0.4095, 0.5191, 0.4162, 0.5154, 0.383, 0.5626, 0.6693, 0.5451, 0.6909, 0.5326, 0.6827, 0.5455, 0.6581, 0.5323, 0.349, 0.5411, 0.3778, 0.5154, 0.383, 0.5124, 0.3531, 0.5818, 0.6458, 0.5626, 0.6693, 0.5455, 0.6581, 0.5596, 0.6314, 0.5243, 0.3226, 0.5323, 0.349, 0.5124, 0.3531, 0.5097, 0.3256, 0.6031, 0.6196, 0.5818, 0.6458, 0.5596, 0.6314, 0.5754, 0.6015, 0.5166, 0.2976, 0.5243, 0.3226, 0.5097, 0.3256, 0.507, 0.2996, 0.5154, 0.383, 0.5191, 0.4162, 0.4864, 0.4165, 0.4891, 0.3832, 0.5455, 0.6581, 0.5326, 0.6827, 0.5187, 0.6771, 0.5266, 0.6505, 0.5124, 0.3531, 0.5154, 0.383, 0.4891, 0.3832, 0.4921, 0.3533, 0.5596, 0.6314, 0.5455, 0.6581, 0.5266, 0.6505, 0.5351, 0.6216, 0.5097, 0.3256, 0.5124, 0.3531, 0.4921, 0.3533, 0.4948, 0.3257, 0.5754, 0.6015, 0.5596, 0.6314, 0.5351, 0.6216, 0.5447, 0.5894, 0.507, 0.2996, 0.5097, 0.3256, 0.4948, 0.3257, 0.4972, 0.2997, 0.5928, 0.567, 0.5754, 0.6015, 0.5447, 0.5894, 0.555, 0.5522, 0.5044, 0.2746, 0.507, 0.2996, 0.4972, 0.2997, 0.4995, 0.2747, 0.6137, 0.5262, 0.5928, 0.567, 0.555, 0.5522, 0.5673, 0.5083, 0.523, 0.4542, 0.5278, 0.4992, 0.4787, 0.4998, 0.4828, 0.4547, 0.5204, 0.7058, 0.5088, 0.7282, 0.5043, 0.7264, 0.5113, 0.7022, 0.5191, 0.4162, 0.523, 0.4542, 0.4828, 0.4547, 0.4864, 0.4165, 0.5326, 0.6827, 0.5204, 0.7058, 0.5113, 0.7022, 0.5187, 0.6771, 0.4995, 0.2747, 0.4972, 0.2997, 0.4876, 0.2979, 0.4947, 0.2738, 0.5673, 0.5083, 0.555, 0.5522, 0.5151, 0.5452, 0.5187, 0.5, 0.4828, 0.4547, 0.4787, 0.4998, 0.4304, 0.4908, 0.4431, 0.4472, 0.5113, 0.7022, 0.5043, 0.7264, 0.4995, 0.7255, 0.5017, 0.7004, 0.4864, 0.4165, 0.4828, 0.4547, 0.4431, 0.4472, 0.4541, 0.4105, 0.5187, 0.6771, 0.5113, 0.7022, 0.5017, 0.7004, 0.504, 0.6744, 0.4891, 0.3832, 0.4864, 0.4165, 0.4541, 0.4105, 0.4634, 0.3782, 0.5266, 0.6505, 0.5187, 0.6771, 0.504, 0.6744, 0.5065, 0.6468, 0.4921, 0.3533, 0.4891, 0.3832, 0.4634, 0.3782, 0.4721, 0.3494, 0.5351, 0.6216, 0.5266, 0.6505, 0.5065, 0.6468, 0.5093, 0.6168, 0.4948, 0.3257, 0.4921, 0.3533, 0.4721, 0.3494, 0.4801, 0.3229, 0.5447, 0.5894, 0.5351, 0.6216, 0.5093, 0.6168, 0.5123, 0.5834, 0.4972, 0.2997, 0.4948, 0.3257, 0.4801, 0.3229, 0.4876, 0.2979, 0.555, 0.5522, 0.5447, 0.5894, 0.5123, 0.5834, 0.5151, 0.5452, 0.5065, 0.6468, 0.504, 0.6744, 0.4891, 0.6746, 0.4862, 0.6471, 0.4721, 0.3494, 0.4634, 0.3782, 0.439, 0.3683, 0.4532, 0.3418, 0.5093, 0.6168, 0.5065, 0.6468, 0.4862, 0.6471, 0.483, 0.6172, 0.4801, 0.3229, 0.4721, 0.3494, 0.4532, 0.3418, 0.4663, 0.3173, 0.5123, 0.5834, 0.5093, 0.6168, 0.483, 0.6172, 0.4795, 0.5839, 0.4876, 0.2979, 0.4801, 0.3229, 0.4663, 0.3173, 0.4785, 0.2942, 0.5151, 0.5452, 0.5123, 0.5834, 0.4795, 0.5839, 0.4749, 0.546, 0.4947, 0.2738, 0.4876, 0.2979, 0.4785, 0.2942, 0.4902, 0.272, 0.5187, 0.5, 0.5151, 0.5452, 0.4749, 0.546, 0.4696, 0.5012, 0.4431, 0.4472, 0.4304, 0.4908, 0.3845, 0.4725, 0.4056, 0.4322, 0.5017, 0.7004, 0.4995, 0.7255, 0.4946, 0.7255, 0.4919, 0.7005, 0.4541, 0.4105, 0.4431, 0.4472, 0.4056, 0.4322, 0.4236, 0.3982, 0.504, 0.6744, 0.5017, 0.7004, 0.4919, 0.7005, 0.4891, 0.6746, 0.4634, 0.3782, 0.4541, 0.4105, 0.4236, 0.3982, 0.439, 0.3683, 0.4696, 0.5012, 0.4749, 0.546, 0.4357, 0.5546, 0.422, 0.5118, 0.4056, 0.4322, 0.3845, 0.4725, 0.3431, 0.4456, 0.3717, 0.4101, 0.4919, 0.7005, 0.4946, 0.7255, 0.4898, 0.7265, 0.4823, 0.7026, 0.4236, 0.3982, 0.4056, 0.4322, 0.3717, 0.4101, 0.3961, 0.3802, 0.4891, 0.6746, 0.4919, 0.7005, 0.4823, 0.7026, 0.4745, 0.6777, 0.439, 0.3683, 0.4236, 0.3982, 0.3961, 0.3802, 0.417, 0.3539, 0.4862, 0.6471, 0.4891, 0.6746, 0.4745, 0.6777, 0.4663, 0.6513, 0.4532, 0.3418, 0.439, 0.3683, 0.417, 0.3539, 0.4362, 0.3306, 0.483, 0.6172, 0.4862, 0.6471, 0.4663, 0.6513, 0.4574, 0.6226, 0.4663, 0.3173, 0.4532, 0.3418, 0.4362, 0.3306, 0.4538, 0.3091, 0.4795, 0.5839, 0.483, 0.6172, 0.4574, 0.6226, 0.4475, 0.5907, 0.4785, 0.2942, 0.4663, 0.3173, 0.4538, 0.3091, 0.4703, 0.2888, 0.4749, 0.546, 0.4795, 0.5839, 0.4475, 0.5907, 0.4357, 0.5546, 0.4902, 0.272, 0.4785, 0.2942, 0.4703, 0.2888, 0.4861, 0.2693, 0.4362, 0.3306, 0.417, 0.3539, 0.3983, 0.3353, 0.4217, 0.3162, 0.4574, 0.6226, 0.4663, 0.6513, 0.4477, 0.6593, 0.4333, 0.633, 0.4538, 0.3091, 0.4362, 0.3306, 0.4217, 0.3162, 0.4431, 0.2986, 0.4475, 0.5907, 0.4574, 0.6226, 0.4333, 0.633, 0.4173, 0.6035, 0.4703, 0.2888, 0.4538, 0.3091, 0.4431, 0.2986, 0.4633, 0.282, 0.4357, 0.5546, 0.4475, 0.5907, 0.4173, 0.6035, 0.3991, 0.5706, 0.4861, 0.2693, 0.4703, 0.2888, 0.4633, 0.282, 0.4826, 0.2659, 0.422, 0.5118, 0.4357, 0.5546, 0.3991, 0.5706, 0.3775, 0.5312, 0.3717, 0.4101, 0.3431, 0.4456, 0.3076, 0.4109, 0.3427, 0.3816, 0.4823, 0.7026, 0.4898, 0.7265, 0.4854, 0.7284, 0.4733, 0.7064, 0.3961, 0.3802, 0.3717, 0.4101, 0.3427, 0.3816, 0.3726, 0.3571, 0.4745, 0.6777, 0.4823, 0.7026, 0.4733, 0.7064, 0.4608, 0.6836, 0.417, 0.3539, 0.3961, 0.3802, 0.3726, 0.3571, 0.3983, 0.3353, 0.4663, 0.6513, 0.4745, 0.6777, 0.4608, 0.6836, 0.4477, 0.6593, 0.3427, 0.3816, 0.3076, 0.4109, 0.2795, 0.3698, 0.3198, 0.348, 0.4733, 0.7064, 0.4854, 0.7284, 0.4813, 0.7312, 0.4652, 0.712, 0.3726, 0.3571, 0.3427, 0.3816, 0.3198, 0.348, 0.354, 0.3297, 0.4608, 0.6836, 0.4733, 0.7064, 0.4652, 0.712, 0.4486, 0.692, 0.3983, 0.3353, 0.3726, 0.3571, 0.354, 0.3297, 0.3836, 0.3135, 0.4477, 0.6593, 0.4608, 0.6836, 0.4486, 0.692, 0.431, 0.6708, 0.4217, 0.3162, 0.3983, 0.3353, 0.3836, 0.3135, 0.4103, 0.2993, 0.4333, 0.633, 0.4477, 0.6593, 0.431, 0.6708, 0.4119, 0.6478, 0.4431, 0.2986, 0.4217, 0.3162, 0.4103, 0.2993, 0.4347, 0.2862, 0.4173, 0.6035, 0.4333, 0.633, 0.4119, 0.6478, 0.3906, 0.6222, 0.4633, 0.282, 0.4431, 0.2986, 0.4347, 0.2862, 0.4577, 0.2738, 0.3991, 0.5706, 0.4173, 0.6035, 0.3906, 0.6222, 0.3661, 0.5931, 0.4826, 0.2659, 0.4633, 0.282, 0.4577, 0.2738, 0.4799, 0.2618, 0.3775, 0.5312, 0.3991, 0.5706, 0.3661, 0.5931, 0.3374, 0.5587, 0.4347, 0.2862, 0.4103, 0.2993, 0.4024, 0.2805, 0.4289, 0.2724, 0.3906, 0.6222, 0.4119, 0.6478, 0.3937, 0.6665, 0.368, 0.6456, 0.4577, 0.2738, 0.4347, 0.2862, 0.4289, 0.2724, 0.4539, 0.2648, 0.3661, 0.5931, 0.3906, 0.6222, 0.368, 0.6456, 0.3381, 0.6216, 0.4799, 0.2618, 0.4577, 0.2738, 0.4539, 0.2648, 0.478, 0.2573, 0.3374, 0.5587, 0.3661, 0.5931, 0.3381, 0.6216, 0.3032, 0.5936, 0.3198, 0.348, 0.2795, 0.3698, 0.26, 0.3238, 0.304, 0.3104, 0.4652, 0.712, 0.4813, 0.7312, 0.4779, 0.7347, 0.4584, 0.7189, 0.354, 0.3297, 0.3198, 0.348, 0.304, 0.3104, 0.3411, 0.2992, 0.4486, 0.692, 0.4652, 0.712, 0.4584, 0.7189, 0.4382, 0.7026, 0.3836, 0.3135, 0.354, 0.3297, 0.3411, 0.2992, 0.3735, 0.2891, 0.431, 0.6708, 0.4486, 0.692, 0.4382, 0.7026, 0.4169, 0.6853, 0.4103, 0.2993, 0.3836, 0.3135, 0.3735, 0.2891, 0.4024, 0.2805, 0.4119, 0.6478, 0.431, 0.6708, 0.4169, 0.6853, 0.3937, 0.6665, 0.4584, 0.7189, 0.4779, 0.7347, 0.4753, 0.7387, 0.4531, 0.7271, 0.3411, 0.2992, 0.304, 0.3104, 0.2959, 0.2703, 0.3345, 0.2667, 0.4382, 0.7026, 0.4584, 0.7189, 0.4531, 0.7271, 0.4301, 0.715, 0.3735, 0.2891, 0.3411, 0.2992, 0.3345, 0.2667, 0.3684, 0.2633, 0.4169, 0.6853, 0.4382, 0.7026, 0.4301, 0.715, 0.4058, 0.7022, 0.4024, 0.2805, 0.3735, 0.2891, 0.3684, 0.2633, 0.3983, 0.2605, 0.3937, 0.6665, 0.4169, 0.6853, 0.4058, 0.7022, 0.3795, 0.6883, 0.4289, 0.2724, 0.4024, 0.2805, 0.3983, 0.2605, 0.4259, 0.2578, 0.368, 0.6456, 0.3937, 0.6665, 0.3795, 0.6883, 0.35, 0.6726, 0.4539, 0.2648, 0.4289, 0.2724, 0.4259, 0.2578, 0.4519, 0.2552, 0.3381, 0.6216, 0.368, 0.6456, 0.35, 0.6726, 0.3164, 0.6553, 0.478, 0.2573, 0.4539, 0.2648, 0.4519, 0.2552, 0.477, 0.2526, 0.3032, 0.5936, 0.3381, 0.6216, 0.3164, 0.6553, 0.2768, 0.6346, 0.304, 0.3104, 0.26, 0.3238, 0.2501, 0.2747, 0.2959, 0.2703, 0.4735, 0.7433, 0.4973, 0.7502, 0.4726, 0.748, 0.5017, 0.2499, 0.4769, 0.2477, 0.4779, 0.2429, 0.4726, 0.748, 0.4973, 0.7502, 0.4726, 0.7529, 0.5017, 0.2499, 0.4779, 0.2429, 0.4797, 0.2384, 0.4726, 0.7529, 0.4973, 0.7502, 0.4736, 0.7577, 0.5017, 0.2499, 0.4797, 0.2384, 0.4824, 0.2343, 0.4736, 0.7577, 0.4973, 0.7502, 0.4755, 0.7621, 0.5017, 0.2499, 0.4824, 0.2343, 0.4858, 0.2308, 0.4755, 0.7621, 0.4973, 0.7502, 0.4783, 0.7662, 0.5017, 0.2499, 0.4858, 0.2308, 0.4898, 0.2281, 0.4783, 0.7662, 0.4973, 0.7502, 0.4817, 0.7696, 0.5017, 0.2499, 0.4898, 0.2281, 0.4943, 0.2262, 0.4817, 0.7696, 0.4973, 0.7502, 0.4858, 0.7722, 0.5017, 0.2499, 0.4943, 0.2262, 0.4991, 0.2252, 0.4858, 0.7722, 0.4973, 0.7502, 0.4903, 0.7741, 0.5017, 0.2499, 0.4991, 0.2252, 0.504, 0.2252, 0.4903, 0.7741, 0.4973, 0.7502, 0.4951, 0.775, 0.5017, 0.2499, 0.504, 0.2252, 0.5087, 0.2261, 0.4951, 0.775, 0.4973, 0.7502, 0.5, 0.7749, 0.5017, 0.2499, 0.5087, 0.2261, 0.5133, 0.2279, 0.5, 0.7749, 0.4973, 0.7502, 0.5047, 0.7739, 0.5017, 0.2499, 0.5133, 0.2279, 0.5173, 0.2306, 0.5047, 0.7739, 0.4973, 0.7502, 0.5092, 0.772, 0.5017, 0.2499, 0.5173, 0.2306, 0.5208, 0.234, 0.5092, 0.772, 0.4973, 0.7502, 0.5133, 0.7693, 0.5017, 0.2499, 0.5208, 0.234, 0.5235, 0.238, 0.5133, 0.7693, 0.4973, 0.7502, 0.5167, 0.7658, 0.5017, 0.2499, 0.5235, 0.238, 0.5254, 0.2425, 0.5167, 0.7658, 0.4973, 0.7502, 0.5194, 0.7617, 0.5017, 0.2499, 0.5254, 0.2425, 0.5264, 0.2473, 0.5194, 0.7617, 0.4973, 0.7502, 0.5212, 0.7572, 0.5017, 0.2499, 0.5264, 0.2473, 0.5265, 0.2522, 0.5212, 0.7572, 0.4973, 0.7502, 0.5221, 0.7524, 0.5017, 0.2499, 0.5265, 0.2522, 0.5255, 0.2569, 0.5221, 0.7524, 0.4973, 0.7502, 0.522, 0.7475, 0.5017, 0.2499, 0.5255, 0.2569, 0.5237, 0.2614, 0.522, 0.7475, 0.4973, 0.7502, 0.521, 0.7427, 0.5017, 0.2499, 0.5237, 0.2614, 0.5211, 0.2655, 0.521, 0.7427, 0.4973, 0.7502, 0.5191, 0.7383, 0.5017, 0.2499, 0.5211, 0.2655, 0.5176, 0.269, 0.5191, 0.7383, 0.4973, 0.7502, 0.5164, 0.7342, 0.5017, 0.2499, 0.5176, 0.269, 0.5136, 0.2717, 0.5164, 0.7342, 0.4973, 0.7502, 0.5129, 0.7308, 0.5017, 0.2499, 0.5136, 0.2717, 0.5091, 0.2736, 0.5129, 0.7308, 0.4973, 0.7502, 0.5088, 0.7282, 0.5017, 0.2499, 0.5091, 0.2736, 0.5044, 0.2746, 0.5088, 0.7282, 0.4973, 0.7502, 0.5043, 0.7264, 0.5017, 0.2499, 0.5044, 0.2746, 0.4995, 0.2747, 0.5043, 0.7264, 0.4973, 0.7502, 0.4995, 0.7255, 0.5017, 0.2499, 0.4995, 0.2747, 0.4947, 0.2738, 0.4995, 0.7255, 0.4973, 0.7502, 0.4946, 0.7255, 0.5017, 0.2499, 0.4947, 0.2738, 0.4902, 0.272, 0.4946, 0.7255, 0.4973, 0.7502, 0.4898, 0.7265, 0.5017, 0.2499, 0.4902, 0.272, 0.4861, 0.2693, 0.4898, 0.7265, 0.4973, 0.7502, 0.4854, 0.7284, 0.5017, 0.2499, 0.4861, 0.2693, 0.4826, 0.2659, 0.5017, 0.2499, 0.4826, 0.2659, 0.4799, 0.2618, 0.4854, 0.7284, 0.4973, 0.7502, 0.4813, 0.7312, 0.4813, 0.7312, 0.4973, 0.7502, 0.4779, 0.7347, 0.5017, 0.2499, 0.4799, 0.2618, 0.478, 0.2573, 0.4779, 0.7347, 0.4973, 0.7502, 0.4753, 0.7387, 0.5017, 0.2499, 0.478, 0.2573, 0.477, 0.2526, 0.35, 0.6726, 0.3795, 0.6883, 0.3694, 0.7123, 0.3377, 0.7028, 0.4519, 0.2552, 0.4259, 0.2578, 0.4259, 0.2428, 0.4519, 0.2454, 0.3164, 0.6553, 0.35, 0.6726, 0.3377, 0.7028, 0.3018, 0.6922, 0.477, 0.2526, 0.4519, 0.2552, 0.4519, 0.2454, 0.4769, 0.2477, 0.2768, 0.6346, 0.3164, 0.6553, 0.3018, 0.6922, 0.2591, 0.6795, 0.4753, 0.7387, 0.4973, 0.7502, 0.4735, 0.7433, 0.5017, 0.2499, 0.477, 0.2526, 0.4769, 0.2477, 0.2959, 0.2703, 0.2501, 0.2747, 0.2502, 0.2246, 0.2959, 0.2294, 0.4531, 0.7271, 0.4753, 0.7387, 0.4735, 0.7433, 0.4494, 0.7362, 0.3345, 0.2667, 0.2959, 0.2703, 0.2959, 0.2294, 0.3345, 0.2335, 0.4301, 0.715, 0.4531, 0.7271, 0.4494, 0.7362, 0.4244, 0.7288, 0.3684, 0.2633, 0.3345, 0.2667, 0.3345, 0.2335, 0.3682, 0.237, 0.4058, 0.7022, 0.4301, 0.715, 0.4244, 0.7288, 0.398, 0.7209, 0.3983, 0.2605, 0.3684, 0.2633, 0.3682, 0.237, 0.3982, 0.2401, 0.3795, 0.6883, 0.4058, 0.7022, 0.398, 0.7209, 0.3694, 0.7123, 0.4259, 0.2578, 0.3983, 0.2605, 0.3982, 0.2401, 0.4259, 0.2428])
me_sphere.materials.append(mat_spheremat)
me_sphere.use_remesh_preserve_volume = False
me_sphere.use_remesh_preserve_attributes = False
me_sphere.use_mirror_vertex_groups = False
me_sphere.update()

# ---- objects
ob_sphere = bpy.data.objects.new('Sphere', me_sphere)

# ---- transforms, parenting, visibility, modifiers, constraints
ob_sphere.location = (0.0, 0.0, 6.0)
ob_sphere.lineart.crease_threshold = 0.0

# ---- collection membership
col_collection_1.objects.link(ob_sphere)

# ---- scene / render settings (as saved in the file)
scene.frame_start = 1; scene.frame_end = 250; scene.frame_set(1)
scene.render.engine = 'BLENDER_EEVEE_NEXT'
scene.render.resolution_percentage = 50
scene.render.dither_intensity = 0.0
scene.cycles.use_denoising = False
scene.cycles.samples = 10
scene.cycles.sampling_pattern = 'TABULATED_SOBOL'
scene.cycles.light_sampling_threshold = 0.0
scene.cycles.use_adaptive_sampling = False
scene.cycles.use_light_tree = False
scene.cycles.blur_glossy = 0.0
scene.cycles.pixel_filter_type = 'GAUSSIAN'
scene.cycles.sample_clamp_indirect = 0.0
scene.view_settings.view_transform = 'Standard'
bpy.context.view_layer.update()

# ---- added for rendering (the .blend has no active camera and no usable light): camera, sun
cam_auto = bpy.data.cameras.new('AutoCamera')
cam_auto.lens = 50.0
cam_auto.sensor_width = 36.0
cam_auto.clip_end = 1000.0
ob_auto_camera = bpy.data.objects.new('AutoCamera', cam_auto)
scene.collection.objects.link(ob_auto_camera)
ob_auto_camera.location = (16.0254, -19.2304, 18.8203)
ob_auto_camera.rotation_euler = (1.09748, -7.21219e-08, 0.694738)
scene.camera = ob_auto_camera
light_auto_sun = bpy.data.lights.new('AutoSun', 'SUN')
light_auto_sun.energy = 3.0
light_auto_sun.angle = 0.0523599
ob_auto_sun = bpy.data.objects.new('AutoSun', light_auto_sun)
scene.collection.objects.link(ob_auto_sun)
ob_auto_sun.rotation_euler = (0.872665, 0.174533, 0.523599)
bpy.context.view_layer.update()
